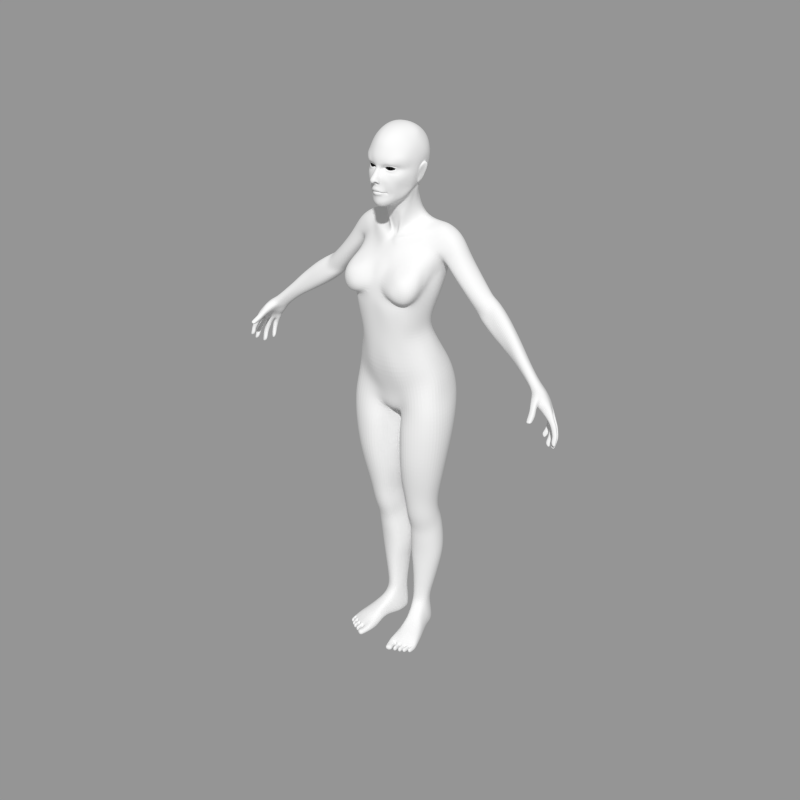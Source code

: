 # Source: female_body_basemesh.blend  (saved by Blender 2.79.0; exported with 4.5.12 LTS)
import bpy
from mathutils import Matrix  # noqa: F401  (used for matrix-valued properties, if any)

bpy.ops.wm.read_factory_settings(use_empty=True)
scene = bpy.context.scene
scene.name = 'Scene'

# ---- collections
col_collection_1 = bpy.data.collections.new('Collection 1'); scene.collection.children.link(col_collection_1)

# ---- materials (node trees are filled in below, after node groups)
mat_basemesh = bpy.data.materials.new('basemesh')
mat_basemesh.alpha_threshold = 0.0
mat_basemesh.use_transparent_shadow = False
mat_basemesh.roughness = 0.5
mat_basemesh.specular_intensity = 0.1
mat_basemesh.line_color = (0.0, 0.0, 0.0, 1.0)

# ---- material node trees

# ---- meshes
me_female_body_basemesh = bpy.data.meshes.new('female_body_basemesh')
me_female_body_basemesh.from_pydata([(0.07563, 0.4282, 1.877), (0.1452, 0.4193, 1.875), (0.169, 0.4921, 1.741), (0.08463, 0.4847, 1.746), (0.1952, 0.3791, 1.877), (0.2507, 0.3268, 1.879), (0.3775, 0.4715, 1.75), (0.2698, 0.4744, 1.742), (0.2715, 0.2525, 1.87), (0.2083, 0.2572, 1.976), (0.2174, 0.201, 1.951), (0.3262, 0.09007, 2.502), (0.3197, 0.05728, 2.494), (0.3123, 0.05749, 2.431), (0.3197, 0.08921, 2.448), (0.323, 0.02597, 2.495), (0.3075, 0.03502, 2.425), (0.1943, -0.1643, -0.6675), (3.338e-06, -0.1895, -0.6771), (3.338e-06, -0.1632, -0.8457), (0.2059, -0.1296, -0.7728), (0.3639, -0.2025, -0.6204), (0.3841, -0.2258, -0.7921), (0.5786, -0.1672, -0.5827), (0.6087, -0.1889, -0.7903), (0.704, -0.0263, -0.5713), (0.7397, -0.0451, -0.7886), (0.7297, 0.1876, -0.5547), (0.777, 0.163, -0.7932), (0.7506, 0.3318, -0.7994), (0.7049, 0.3612, -0.5416), (0.103, 0.6676, -0.5853), (0.3121, 0.7282, -0.55), (0.3071, 0.6771, -0.8384), (0.1408, 0.6497, -0.8195), (3.338e-06, 0.5801, -0.5508), (3.338e-06, 0.5622, -0.7033), (0.5471, 0.6497, -0.5262), (0.6424, 0.5341, -0.5312), (0.6812, 0.4997, -0.8067), (0.5707, 0.6127, -0.8095), (0.577, -0.006694, 1.17), (0.5679, -0.1197, 1.043), (0.5752, -0.04981, 0.9657), (0.5857, 0.04642, 1.117), (1.897, 0.09511, 0.2819), (1.909, 0.04939, 0.3069), (1.786, 0.07026, 0.3938), (1.768, 0.1178, 0.3598), (0.6981, 0.09926, 1.442), (0.6231, 0.05694, 1.506), (0.6273, 0.1137, 1.377), (0.6823, 0.1353, 1.391), (1.925, 0.2146, 0.329), (1.905, 0.187, 0.296), (1.772, 0.2231, 0.3754), (1.796, 0.2593, 0.4234), (0.5903, 0.08972, 1.254), (0.5902, 0.1123, 1.201), (0.6036, 0.191, 1.2), (0.6298, 0.188, 1.308), (0.5331, -0.2007, 0.9261), (0.5295, -0.1546, 0.7704), (0.5829, 0.4446, 1.308), (0.574, 0.5137, 1.437), (0.6832, 0.4724, 1.365), (0.6563, 0.4097, 1.329), (0.5916, 0.03704, 1.329), (1.966, 0.001629, 0.4153), (1.994, 0.03416, 0.4663), (1.883, 0.07073, 0.5934), (1.854, 0.02985, 0.5301), (1.612, 0.1277, 0.4613), (1.646, 0.08163, 0.4973), (1.497, 0.09321, 0.6004), (1.448, 0.1372, 0.5678), (1.98, 0.1931, 0.4248), (1.996, 0.141, 0.4598), (2.126, 0.09203, 0.3373), (2.11, 0.1414, 0.3038), (1.957, 0.2185, 0.3841), (1.829, 0.2695, 0.4849), (1.858, 0.2454, 0.5379), (1.766, 0.1764, 0.359), (1.897, 0.1471, 0.2822), (1.935, 0.01289, 0.3572), (1.817, 0.04222, 0.4501), (1.06, 0.4567, 1.118), (1.125, 0.4091, 1.172), (1.237, 0.3908, 1.048), (1.176, 0.4366, 1.004), (2.003, 0.07989, 0.4761), (2.133, 0.04007, 0.3511), (2.039, 0.0231, 0.208), (2.062, -0.01616, 0.2533), (1.888, 0.1238, 0.6019), (1.064, 0.1001, 1.131), (1.141, 0.144, 1.177), (1.009, 0.1521, 1.345), (0.9111, 0.1034, 1.316), (0.7862, 0.2154, 1.226), (0.9363, 0.234, 1.054), (0.9589, 0.1511, 1.057), (0.8114, 0.1343, 1.232), (1.174, 0.2554, 1.205), (1.287, 0.1504, 1.022), (1.295, 0.2466, 1.077), (1.688, 0.3185, 0.6536), (1.65, 0.3328, 0.5942), (1.469, 0.3838, 0.7065), (1.517, 0.3785, 0.7737), (1.615, 0.3057, 0.526), (1.595, 0.2524, 0.4746), (1.414, 0.2792, 0.5818), (1.434, 0.3445, 0.6349), (1.758, 0.1218, 0.7218), (1.753, 0.1917, 0.7277), (1.615, 0.2454, 0.849), (1.626, 0.1601, 0.8433), (1.695, 0.06581, 0.5553), (1.566, 0.08424, 0.6537), (0.9443, 0.4016, 1.05), (0.9306, 0.3119, 1.056), (0.7795, 0.3121, 1.224), (0.7951, 0.4041, 1.203), (1.725, 0.2706, 0.7003), (1.878, 0.194, 0.5796), (1.421, 0.2121, 0.5657), (1.597, 0.1947, 0.4587), (1.735, 0.06527, 0.6471), (1.609, 0.0933, 0.7557), (0.9877, 0.457, 1.068), (0.8265, 0.4725, 1.219), (1.158, 0.3512, 1.201), (1.277, 0.3354, 1.078), (0.9017, 0.4822, 1.271), (1.011, 0.09972, 1.087), (1.105, 0.1474, 0.9071), (1.179, 0.1162, 0.9177), (0.07102, 0.439, -1.3), (0.06592, 0.4667, -1.004), (0.1644, 0.5425, -0.9638), (0.1724, 0.5295, -1.289), (0.5855, -0.03849, 1.243), (0.561, -0.05981, 1.382), (0.5593, -0.1684, 1.294), (0.5949, -0.1715, 1.126), (0.5838, 0.008545, 1.452), (2.443, 0.03709, -0.4867), (2.402, 0.03039, -0.4569), (2.412, 0.05378, -0.4288), (2.461, 0.06811, -0.4444), (2.401, 0.004414, -0.4469), (2.398, 0.006907, -0.4864), (2.395, -0.01295, -0.482), (2.505, -0.07768, -0.5009), (2.503, -0.04959, -0.5091), (2.506, -0.07052, -0.5587), (2.508, -0.09642, -0.5544), (2.557, -0.03934, -0.5307), (2.514, -0.02521, -0.4635), (2.575, -0.007745, -0.4693), (2.42, -0.01471, -0.4414), (2.466, -0.007282, -0.473), (2.488, 0.01496, -0.4278), (2.433, -0.0005421, -0.4101), (2.577, -0.06001, -0.5298), (2.581, -0.08449, -0.5143), (2.572, -0.1092, -0.5813), (2.565, -0.09043, -0.5981), (2.623, -0.1512, -0.4531), (2.681, -0.1423, -0.4751), (2.687, -0.1077, -0.404), (2.624, -0.13, -0.4093), (2.68, -0.1193, -0.4903), (2.676, -0.1723, -0.5443), (2.673, -0.1551, -0.5614), (2.526, -0.09562, -0.4925), (2.597, -0.05989, -0.4525), (2.539, -0.07608, -0.445), (2.413, 0.02453, -0.4148), (2.517, -0.05467, -0.4518), (2.46, 0.01569, -0.4884), (2.443, -0.02628, -0.5196), (2.436, -0.01308, -0.5344), (2.664, -0.09726, -0.4933), (2.669, -0.06006, -0.4222), (2.688, -0.08027, -0.4139), (2.645, -0.1889, -0.4153), (2.642, -0.1634, -0.4235), (2.654, -0.1804, -0.4687), (2.656, -0.2029, -0.4635), (2.694, -0.1535, -0.4362), (2.641, -0.1463, -0.3768), (2.698, -0.1279, -0.3681), (2.665, -0.2067, -0.4032), (2.711, -0.1985, -0.4177), (2.712, -0.1747, -0.3488), (2.668, -0.1885, -0.3536), (2.483, 0.04463, -0.4422), (2.605, -0.1326, -0.4642), (2.607, -0.1088, -0.4194), (2.687, -0.1601, -0.2858), (2.645, -0.1774, -0.2999), (2.619, -0.1373, -0.3262), (2.672, -0.1137, -0.3057), (2.624, -0.1611, -0.317), (2.622, -0.1689, -0.2415), (2.599, -0.1503, -0.2606), (2.71, -0.175, -0.4304), (2.712, -0.1494, -0.3586), (2.713, -0.2158, -0.4827), (2.71, -0.1974, -0.4967), (2.685, -0.1347, -0.2945), (2.653, -0.09579, -0.2481), (2.667, -0.1198, -0.235), (2.606, -0.1052, -0.4736), (2.606, -0.08034, -0.4299), (2.597, -0.02829, -0.4642), (2.59, -0.09373, -0.3659), (2.609, -0.1133, -0.3532), (2.584, -0.1009, -0.2865), (2.561, -0.07975, -0.3026), (2.645, -0.1711, -0.3672), (2.666, -0.0867, -0.3343), (2.664, -0.05886, -0.3405), (2.646, -0.03948, -0.3506), (2.622, -0.0183, -0.2858), (2.642, -0.04059, -0.2738), (2.587, -0.06501, -0.3736), (2.593, -0.03512, -0.3852), (2.528, -0.05465, -0.3783), (2.435, 0.01669, -0.371), (2.493, 0.03682, -0.3737), (2.501, 0.05178, -0.325), (2.435, 0.02916, -0.3214), (2.588, -0.007353, -0.3963), (2.566, 0.01267, -0.4018), (2.556, 0.03072, -0.3395), (2.578, 0.01012, -0.3296), (2.508, -0.03358, -0.3854), (2.514, -0.04703, -0.3348), (2.492, -0.02479, -0.3457), (2.468, 0.08632, -0.3888), (2.416, 0.0684, -0.3869), (2.414, 0.08936, -0.34), (2.471, 0.109, -0.3424), (2.489, 0.06519, -0.3839), (2.495, 0.08477, -0.3359), (2.504, -0.005161, -0.3962), (2.489, 0.00713, -0.3539), (2.488, 0.09934, -0.2775), (2.465, 0.1223, -0.2863), (2.459, 0.1403, -0.2389), (2.485, 0.1137, -0.2284), (2.406, 0.1018, -0.294), (2.613, -0.1326, -0.5247), (2.612, -0.1572, -0.5196), (2.417, 0.03977, -0.3777), (2.407, 0.06855, -0.2882), (2.415, 0.05609, -0.3298), (2.494, 0.06731, -0.2698), (2.557, 0.02782, -0.2546), (2.535, 0.04869, -0.2662), (2.511, 0.06442, -0.2009), (2.535, 0.04155, -0.1872), (2.563, -0.003205, -0.2461), (2.583, -0.02116, -0.3208), (2.604, -0.02931, -0.2049), (2.608, -0.05916, -0.2005), (2.647, -0.07303, -0.2689), (2.522, -0.04233, -0.2529), (2.585, -0.008489, -0.2174), (2.557, -0.04673, -0.3113), (2.425, 0.04281, -0.2785), (2.552, 0.006079, -0.1554), (2.573, -0.01761, -0.1414), (2.528, -0.07349, -0.2468), (2.491, -0.03337, -0.2647), (2.553, -0.1169, -0.2135), (2.611, -0.0839, -0.1825), (2.593, -0.1225, -0.2709), (2.561, -0.1438, -0.203), (2.583, -0.1598, -0.1826), (2.539, -0.159, -0.1344), (2.513, -0.1429, -0.1558), (2.624, -0.1077, -0.1685), (2.584, -0.06954, -0.1278), (2.599, -0.0967, -0.1118), (2.547, -0.09469, -0.231), (2.497, -0.09487, -0.1745), (2.476, -0.07065, -0.1928), (2.42, -0.3802, -0.1075), (2.38, -0.3755, -0.1228), (2.401, -0.4301, -0.158), (2.436, -0.4359, -0.1473), (2.436, -0.3221, -0.1627), (2.4, -0.3308, -0.1595), (2.383, -0.273, -0.1331), (2.423, -0.2611, -0.136), (2.464, -0.3323, -0.139), (2.47, -0.3833, -0.1596), (2.445, -0.3745, -0.1779), (2.414, -0.3817, -0.1757), (2.402, 0.04223, -0.2282), (2.382, 0.07208, -0.24), (2.466, 0.02124, -0.2849), (2.471, -0.01065, -0.2776), (2.452, -0.03153, -0.2067), (2.43, -0.006384, -0.2223), (2.458, -0.3724, -0.1012), (2.469, -0.427, -0.1398), (2.624, -0.1397, -0.1624), (2.669, -0.1492, -0.2257), (2.445, -0.3144, -0.06139), (2.403, -0.3218, -0.06674), (2.404, -0.2195, -0.09586), (2.367, -0.2291, -0.0926), (2.333, -0.181, -0.04397), (2.385, -0.1766, -0.07591), (2.387, -0.2764, -0.02917), (2.347, -0.2732, -0.04599), (2.361, -0.3183, -0.08479), (2.434, -0.2323, -0.07075), (2.453, -0.274, -0.11), (2.427, -0.2692, -0.02351), (2.412, -0.2207, 0.03301), (2.366, -0.2287, 0.02573), (2.463, -0.1483, -0.04402), (2.506, -0.125, -0.001996), (2.46, -0.1165, 0.05185), (2.425, -0.1519, 0.0002365), (2.322, -0.1274, -0.03713), (2.322, -0.06691, -0.03472), (2.38, -0.06411, -0.09058), (2.394, -0.1144, -0.08456), (2.273, -0.1535, 0.05507), (2.276, -0.07224, 0.02538), (2.499, -0.1476, -0.08491), (2.54, -0.1229, -0.037), (2.424, -0.1417, -0.07505), (2.465, -0.1414, -0.1095), (2.386, -0.1475, -0.05323), (2.472, -0.05926, 0.04767), (2.517, -0.07076, -0.0002437), (2.301, -0.006839, -0.05399), (2.285, 0.0385, -0.07764), (2.34, 0.04263, -0.1222), (2.368, 0.004131, -0.1159), (2.428, -0.09503, -0.1178), (2.446, -0.1189, -0.1201), (2.429, 0.0673, 0.01045), (2.396, 0.1141, 0.001753), (2.345, 0.1155, 0.06859), (2.369, 0.07585, 0.08579), (2.373, 0.1423, -0.01745), (2.345, 0.1564, -0.0383), (2.287, 0.1528, 0.0265), (2.321, 0.1399, 0.04867), (2.472, -0.02569, 0.03777), (2.397, -0.001038, 0.1237), (2.401, -0.04712, 0.1289), (2.253, -0.008738, 0.01566), (2.454, 0.01925, 0.02453), (2.402, 0.03831, 0.08699), (2.435, 0.1072, -0.05873), (2.417, 0.1387, -0.07353), (2.328, 0.04462, 0.1547), (2.299, 0.1081, 0.1218), (2.234, 0.1087, 0.1835), (2.256, 0.0534, 0.2155), (1.229, 0.4265, 0.9493), (1.189, 0.4223, 0.9107), (1.119, 0.4377, 0.962), (1.324, 0.4316, 0.892), (1.394, 0.3868, 0.9305), (1.57, 0.3315, 0.8212), (0.5721, 0.5092, 1.645), (0.4676, 0.4611, 1.75), (0.6011, 0.4317, 1.76), (0.697, 0.462, 1.664), (0.658, 0.5086, 1.526), (0.7687, 0.4643, 1.579), (0.9791, 0.4325, 1.326), (1.277, 0.4256, 0.8315), (0.7724, 0.4941, 1.423), (0.8739, 0.4457, 1.46), (2.4, -0.01781, -0.1483), (2.409, -0.03874, -0.1449), (2.398, 0.003806, -0.1688), (2.382, 0.02501, -0.1648), (2.226, 0.04041, -0.01793), (2.425, -0.06986, -0.1434), (2.37, 0.04785, -0.1727), (2.277, 0.1387, 0.09911), (2.243, 0.1493, 0.064), (2.209, 0.1383, 0.1585), (2.424, 0.02935, -0.2292), (2.469, -0.03534, -0.1991), (2.352, 0.07671, -0.1927), (2.363, 0.1203, -0.1889), (2.39, 0.117, -0.2481), (2.55, -0.06906, -0.5954), (2.527, -0.1115, -0.5439), (2.543, 0.006742, -0.1782), (2.518, 0.05316, -0.134), (2.489, 0.07173, -0.1287), (2.391, 0.1572, -0.09222), (2.461, 0.125, -0.1488), (2.435, 0.1477, -0.164), (2.426, 0.004645, -0.5288), (2.411, -0.02418, -0.4762), (2.492, 0.07642, -0.2197), (2.629, -0.172, -0.5074), (2.578, -0.05121, -0.1364), (2.661, -0.1333, -0.56), (2.546, -0.006104, -0.09126), (2.52, 0.01655, -0.09011), (2.505, -0.1112, -0.1671), (2.404, -0.1019, 0.1025), (2.344, -0.1642, 0.1022), (2.319, -0.2249, 0.006619), (2.55, -0.07883, -0.0384), (2.539, -0.05222, -0.05085), (2.511, -0.04093, -0.01168), (2.594, -0.1354, -0.1078), (2.698, -0.1767, -0.4982), (2.466, 0.05695, -0.04776), (2.47, 0.09001, -0.1391), (2.494, 0.006993, -0.02837), (2.532, -0.0321, -0.07298), (2.516, 0.03014, -0.1128), (2.231, -0.05593, 0.08345), (2.257, -0.08691, 0.09895), (2.21, -0.0662, 0.1807), (2.176, -0.04216, 0.1494), (2.201, -0.007524, 0.05709), (2.188, 0.03579, 0.03728), (2.205, 0.1235, 0.03523), (2.24, 0.1249, -0.007535), (2.172, 0.1473, 0.1241), (2.288, 0.1278, -0.07772), (2.67, -0.2185, -0.4524), (2.144, 0.003304, 0.1156), (2.132, 0.0475, 0.09533), (2.409, -0.161, 0.08776), (2.338, 0.1266, -0.1261), (2.411, -0.1857, -0.02587), (2.322, -0.08556, 0.1468), (2.25, -0.0418, 0.214), (2.133, 0.09151, 0.09232), (2.19, 0.08473, 0.02805), (2.144, 0.1249, 0.1), (1.296, 0.1347, 0.8006), (1.375, 0.1321, 0.8329), (1.241, 0.1131, 0.9573), (1.208, 0.1609, 0.7959), (1.395, 0.1639, 0.9191), (1.164, 0.3613, 0.8588), (1.08, 0.3835, 0.9297), (1.146, 0.288, 0.8339), (1.066, 0.305, 0.9183), (1.346, 0.3263, 1.013), (1.368, 0.2442, 1.006), (1.345, 0.1089, 0.7319), (1.447, 0.1108, 0.7546), (1.292, 0.3817, 0.9853), (1.458, 0.3061, 0.9523), (1.473, 0.1334, 0.8592), (2.122, -0.001512, 0.3413), (2.092, -0.03, 0.2993), (2.265, 0.001812, 0.2253), (2.027, 0.1086, 0.185), (2.026, 0.06303, 0.1862), (2.036, 0.1435, 0.1959), (2.058, 0.1672, 0.2245), (2.089, 0.1663, 0.2703), (0.3104, 0.08793, 2.373), (0.3125, 0.06565, 2.378), (0.2855, 0.05023, 2.366), (0.2786, 0.07884, 2.361), (0.3841, 0.167, 2.623), (0.3738, 0.1735, 2.552), (0.3146, 0.1727, 2.55), (0.3312, 0.1636, 2.627), (0.324, 0.123, 2.463), (0.3408, 0.1598, 2.474), (0.3475, 0.1332, 2.526), (0.3603, 0.08407, 2.606), (0.3433, 0.05242, 2.562), (0.3683, 0.1273, 2.63), (0.3159, 0.1151, 2.387), (0.3164, 0.1449, 2.425), (0.3065, 0.01503, 2.413), (0.287, 0.02842, 2.35), (0.3419, 0.06501, 2.632), (0.3346, -0.0007141, 2.577), (0.3311, 0.03456, 2.574), (0.3317, 0.07431, 2.602), (0.3398, 0.1293, 2.659), (0.3325, 0.1202, 2.627), (0.2821, 0.1423, 2.422), (0.2871, 0.1576, 2.466), (0.2833, 0.1092, 2.376), (0.07634, -0.3792, 2.289), (0.07694, -0.3761, 2.286), (0.0943, -0.355, 2.289), (0.09422, -0.3578, 2.29), (0.0562, -0.3851, 2.291), (0.05744, -0.3946, 2.287), (0.2773, 0.01105, 1.712), (0.2172, 0.03315, 1.735), (0.1217, -0.03008, 1.696), (0.1472, -0.05236, 1.668), (0.3719, 0.1213, 1.766), (0.2565, 0.1176, 1.788), (0.0416, -0.4467, 2.427), (0.06273, -0.4485, 2.429), (0.04319, -0.464, 2.44), (0.03481, -0.4558, 2.436), (0.07418, -0.09781, 1.645), (0.08305, -0.1279, 1.634), (0.1983, -0.0793, 1.668), (0.1063, -0.3437, 2.289), (0.1039, -0.3487, 2.29), (0.06247, -0.04985, 1.676), (0.3852, 0.2054, 1.802), (0.2692, 0.1918, 1.838), (0.03093, -0.4222, 2.414), (0.03804, -0.4176, 2.391), (0.05512, -0.4045, 2.396), (0.04157, -0.4233, 2.409), (0.4021, 0.2741, 1.844), (0.1189, -0.3304, 2.281), (0.1182, -0.3393, 2.287), (0.1096, -0.3436, 2.288), (0.3082, -0.05179, 2.397), (0.2909, -0.04872, 2.339), (0.2456, 0.009768, 2.271), (0.2814, -0.05065, 2.291), (0.2544, -0.1276, 2.247), (0.2273, -0.09816, 2.198), (0.2446, 0.07486, 2.308), (0.2699, 0.07782, 2.338), (0.0731, -0.1047, 2.069), (0.07907, -0.0792, 2.005), (0.1305, -0.05007, 2.022), (0.157, -0.05605, 2.089), (0.2534, -0.2188, 2.561), (0.2868, -0.1772, 2.554), (0.2811, -0.183, 2.584), (0.2502, -0.2182, 2.581), (0.2146, 0.1893, 2.282), (0.1716, 0.2504, 2.295), (0.1809, 0.2542, 2.348), (0.224, 0.1843, 2.335), (0.05972, -0.1665, 2.094), (3.338e-06, -0.1721, 2.093), (3.338e-06, -0.1116, 2.042), (0.2382, 0.1314, 2.261), (0.2246, 0.1276, 2.171), (0.2012, 0.1855, 2.19), (0.2548, 0.1318, 2.323), (0.1163, -0.04744, 1.922), (0.1354, -0.02469, 1.914), (0.173, -0.007261, 2.027), (0.07836, -0.05436, 1.932), (0.04139, -0.01889, 1.766), (0.06561, -0.037, 1.765), (0.1129, 0.2884, 2.294), (0.1681, 0.2432, 2.214), (0.1204, 0.2837, 2.224), (3.338e-06, -0.09469, 1.998), (3.338e-06, -0.06703, 1.931), (0.239, 0.07675, 2.247), (0.2146, 0.07406, 2.151), (0.02369, -0.05427, 1.653), (3.338e-06, -0.05415, 1.65), (3.338e-06, -0.1018, 1.624), (0.02341, -0.1067, 1.625), (0.05496, 0.3002, 2.229), (0.04859, 0.2998, 2.291), (0.2038, 0.003524, 2.118), (0.2386, 0.01449, 2.219), (3.338e-06, 0.3066, 2.23), (3.338e-06, 0.2941, 2.283), (0.2668, 0.04013, 2.98), (0.1858, 0.02322, 3.049), (0.1769, -0.08915, 3.023), (0.2573, -0.05066, 2.947), (0.261, 0.1843, 2.391), (0.2287, 0.2613, 2.398), (0.2791, 0.2138, 2.464), (0.337, 0.1556, 2.815), (0.3013, 0.2547, 2.85), (0.2784, 0.1866, 2.94), (0.3099, 0.09541, 2.904), (0.08992, 0.0106, 3.087), (0.08084, -0.1024, 3.06), (3.338e-06, 0.00268, 3.094), (3.338e-06, -0.1068, 3.065), (0.3126, -0.001893, 2.869), (0.3411, 0.05664, 2.784), (0.3477, 0.1008, 2.71), (0.3423, 0.1905, 2.729), (0.3303, 0.2002, 2.653), (0.306, 0.3019, 2.65), (0.3097, 0.2898, 2.748), (0.1909, -0.1525, 2.169), (0.1396, -0.1079, 2.133), (0.1832, -0.05234, 2.162), (0.1928, 0.07175, 2.024), (0.1578, 0.03324, 1.897), (0.1913, 0.09698, 1.853), (0.2054, 0.1519, 1.913), (0.1232, 0.008456, 1.769), (0.1682, 0.0505, 1.793), (0.05281, 0.3129, 2.355), (0.1141, 0.304, 2.355), (3.338e-06, 0.2985, 2.349), (0.3364, -0.02711, 2.751), (0.3104, -0.08598, 2.835), (0.3271, -0.0918, 2.721), (0.3362, -0.04533, 2.644), (0.3453, 0.02204, 2.68), (0.2544, -0.1396, 2.904), (0.08613, -0.03036, 1.763), (0.2449, -0.2387, 2.542), (0.2777, -0.2034, 2.52), (0.2114, -0.2984, 2.631), (0.2375, -0.2433, 2.61), (0.2816, -0.2198, 2.635), (0.244, -0.2834, 2.669), (0.06778, -0.3428, 2.612), (0.1037, -0.3482, 2.64), (0.09871, -0.3661, 2.661), (0.05695, -0.3583, 2.62), (0.9593, 0.2785, 1.474), (1.042, 0.2699, 1.363), (1.021, 0.3694, 1.355), (0.9231, 0.3788, 1.47), (0.2327, -0.2053, 2.327), (0.2108, -0.188, 2.203), (0.2653, -0.1361, 2.327), (0.09957, -0.06008, -1.601), (0.0401, 0.09608, -1.598), (0.05632, 0.1079, -1.9), (0.109, -0.06095, -1.9), (0.1252, -0.02898, -2.126), (0.07925, 0.1231, -2.127), (0.1144, 0.1419, -2.347), (0.1535, 0.002223, -2.344), (0.3063, 0.5189, -1.605), (0.4997, 0.4831, -1.611), (0.4639, 0.4519, -1.927), (0.2925, 0.4831, -1.922), (0.2836, 0.4522, -2.171), (0.4328, 0.426, -2.173), (0.413, 0.4128, -2.41), (0.2864, 0.4347, -2.412), (0.596, 0.1542, -2.143), (0.575, 0.2568, -2.152), (0.6267, 0.2581, -1.923), (0.6517, 0.1412, -1.918), (0.3548, -0.1376, -2.134), (0.2203, -0.1271, -2.129), (0.2334, -0.07948, -2.347), (0.3467, -0.0878, -2.35), (0.3987, -0.2464, -1.611), (0.5677, -0.1765, -1.616), (0.5984, -0.1959, -1.3), (0.4127, -0.2597, -1.298), (0.8485, 0.09482, 1.274), (0.3745, -0.1916, -1.909), (0.5242, -0.1296, -1.914), (0.1982, -0.3116, 2.39), (0.2478, -0.2324, 2.396), (0.2617, -0.2491, 2.451), (0.1955, -0.3204, 2.455), (0.9175, 0.1583, 1.476), (0.1832, -0.2999, 2.567), (0.1958, -0.2911, 2.546), (0.216, -0.2618, 2.558), (0.2043, -0.2785, 2.573), (0.6827, 0.265, -1.619), (0.7116, 0.1328, -1.62), (0.2235, -0.231, -1.606), (0.219, -0.1786, -1.904), (0.6876, -0.03228, -1.62), (0.7607, 0.1396, -1.302), (0.7322, -0.0432, -1.302), (0.2203, -0.2749, 2.526), (0.2446, -0.2664, 2.499), (0.5643, 0.3724, -1.925), (0.613, 0.3941, -1.615), (0.5332, 0.5274, -1.29), (0.6591, 0.4334, -1.298), (0.06127, 0.2399, -1.907), (0.04569, 0.2448, -1.597), (0.02749, 0.1079, -1.326), (0.03118, 0.2813, -1.316), (0.09186, 0.3686, -1.914), (0.08092, 0.3897, -1.599), (0.1729, 0.4797, -1.601), (0.1742, 0.4482, -1.918), (0.1811, 0.4218, -2.166), (0.1093, 0.3525, -2.153), (0.2318, -0.2418, -1.302), (0.1045, -0.06923, -1.319), (0.6304, -0.003185, -1.917), (0.5775, 0.02761, -2.14), (0.485, -0.08309, -2.138), (0.4571, -0.03919, -2.354), (0.5356, 0.05909, -2.356), (0.3163, 0.5673, -1.296), (0.1005, 0.2077, -3.449), (0.1847, 0.134, -3.458), (0.1845, 0.1213, -3.26), (0.09383, 0.1995, -3.247), (0.1168, 0.1676, -3.012), (0.2033, 0.09057, -3.036), (0.2224, 0.07054, -2.851), (0.1428, 0.1413, -2.817), (0.5271, 0.2603, -3.249), (0.4381, 0.1636, -3.261), (0.4201, 0.1733, -3.46), (0.5027, 0.2643, -3.454), (0.4199, 0.2601, -3.884), (0.368, 0.1875, -3.882), (0.3342, 0.1974, -4.137), (0.3711, 0.2514, -4.139), (0.2404, 0.5986, -3.413), (0.1495, 0.5724, -3.413), (0.1466, 0.5864, -3.181), (0.2446, 0.6146, -3.18), (0.2607, 0.5747, -2.9), (0.1672, 0.5465, -2.9), (0.1892, 0.4867, -2.662), (0.2752, 0.5129, -2.663), (0.3039, 0.1276, -3.462), (0.3129, 0.1147, -3.265), (0.326, 0.08421, -3.042), (0.4456, 0.133, -3.033), (0.4452, 0.1102, -2.844), (0.3352, 0.06489, -2.858), (0.5192, 0.3657, -3.444), (0.5449, 0.3683, -3.231), (0.5305, 0.2286, -3.009), (0.5475, 0.3345, -2.978), (0.5389, 0.2949, -2.765), (0.5233, 0.1984, -2.809), (0.2915, 0.1465, -3.879), (0.21, 0.146, -3.877), (0.2152, 0.152, -4.13), (0.2787, 0.1592, -4.131), (0.501, 0.4475, -3.436), (0.525, 0.4547, -3.216), (0.3482, 0.3716, -4.163), (0.4097, 0.4051, -3.89), (0.4251, 0.3414, -3.887), (0.3645, 0.322, -4.155), (0.3881, 0.5934, -3.186), (0.3736, 0.5786, -3.418), (0.2216, 0.5106, -3.888), (0.3136, 0.5015, -3.89), (0.262, 0.4394, -4.174), (0.1892, 0.4386, -4.175), (0.0495, 0.3324, -3.222), (0.05938, 0.3327, -3.435), (0.1484, 0.1998, -3.876), (0.1135, 0.2955, -3.877), (0.126, 0.2615, -4.144), (0.162, 0.1891, -4.135), (0.4515, 0.5248, -3.425), (0.472, 0.5366, -3.198), (0.4779, 0.4987, -2.925), (0.3978, 0.5536, -2.904), (0.4012, 0.4933, -2.666), (0.4749, 0.444, -2.694), (0.06321, 0.4251, -3.425), (0.05362, 0.4301, -3.204), (0.07837, 0.3935, -2.939), (0.07444, 0.2979, -2.97), (0.1039, 0.26, -2.757), (0.1075, 0.3472, -2.715), (0.08527, 0.5167, -3.417), (0.07782, 0.5269, -3.188), (0.1156, 0.3753, -4.162), (0.1195, 0.4401, -3.883), (0.1615, 0.4859, -3.885), (0.1452, 0.4141, -4.17), (0.5289, 0.4189, -2.952), (0.37, 0.4629, -3.89), (0.3101, 0.4135, -4.169), (0.1112, 0.3677, -3.879), (0.1177, 0.3178, -4.153), (0.1012, 0.4882, -2.912), (0.4487, 0.01276, -2.625), (0.3358, -0.03424, -2.631), (0.545, 0.2104, -2.567), (0.529, 0.106, -2.587), (0.2199, -0.02724, -2.625), (0.5343, 0.263, -2.373), (0.5278, 0.2943, -2.553), (0.4793, 0.3744, -2.542), (0.487, 0.351, -2.388), (0.4036, 0.43, -2.537), (0.2741, 0.4508, -2.537), (0.09818, 0.178, -2.555), (0.1382, 0.04906, -2.585), (0.1019, 0.2734, -2.541), (0.1389, 0.347, -2.384), (0.1231, 0.3673, -2.532), (0.118, 0.2457, -2.361), (0.1858, 0.4243, -2.533), (0.5513, 0.1717, -2.361), (0.7319, 0.288, -1.302), (0.52, 0.3564, -2.161), (0.08355, 0.2392, -2.138), (0.2, 0.4081, -2.405), (0.3222, -0.5241, 1.031), (0.2885, -0.4944, 1.117), (0.1622, -0.4682, 1.089), (0.2297, -0.4945, 0.9578), (0.5019, -0.4191, 0.87), (0.5658, -0.2597, 0.9686), (0.5785, -0.3598, 1.004), (0.5348, -0.4521, 0.9637), (0.3708, -0.4746, 0.8807), (0.408, -0.5122, 0.9753), (0.4105, -0.5104, 1.109), (0.5201, -0.4123, 1.222), (0.5835, -0.2903, 1.21), (0.5255, -0.2571, 1.3), (0.4712, -0.2842, 1.324), (0.5395, -0.4727, 1.088), (0.6068, -0.3314, 1.113), (0.4111, -0.4564, 1.225), (0.3625, -0.3335, 1.303), (0.2868, -0.4381, 1.213), (0.2993, -0.386, 1.275), (0.2409, -0.1643, 1.486), (0.3527, -0.1067, 1.515), (0.3311, -0.0654, 1.573), (0.2276, -0.13, 1.546), (0.3163, -0.2625, 1.369), (0.2371, -0.3244, 1.315), (0.1642, -0.3945, 1.223), (0.4236, -0.208, 1.399), (0.4997, -0.1803, 1.367), (0.226, -0.2221, -1.068), (0.4038, -0.2536, -1.043), (3.338e-06, -0.07063, -0.922), (0.1241, -0.04714, -0.9056), (0.187, -0.2007, -0.5124), (3.338e-06, -0.2236, -0.532), (0.3388, -0.1998, -0.4426), (0.5263, -0.1457, -0.3452), (0.6821, 0.007818, -0.3108), (0.6102, -0.201, -1.042), (0.7486, -0.04759, -1.042), (0.04278, 0.1482, -1.104), (0.03726, 0.3226, -1.043), (0.6944, 0.2028, -0.3138), (0.665, 0.3495, -0.2884), (0.5978, 0.4897, -0.2542), (0.3222, 0.5819, -0.9898), (0.09259, 0.1973, -0.9851), (3.338e-06, 0.2034, -0.9977), (3.338e-06, 0.3371, -0.9117), (0.05907, 0.3576, -0.9138), (0.7543, 0.3104, -1.042), (0.6839, 0.4595, -1.034), (0.5643, 0.5373, -1.012), (0.7811, 0.1534, -1.044), (0.1089, -0.06372, -1.063), (0.05821, 0.5426, -0.8499), (0.1351, -0.4525, 0.9507), (3.338e-06, -0.4512, 0.9784), (3.338e-06, -0.4681, 0.8582), (0.1298, -0.4559, 0.8082), (0.07302, -0.4369, 1.116), (3.338e-06, -0.4269, 1.121), (0.4759, -0.03511, 1.525), (0.5062, 0.03949, 1.603), (0.3076, -0.4052, 0.7615), (0.3213, -0.3795, 0.8595), (0.399, 0.3996, 0.8793), (0.5116, 0.3075, 0.8838), (0.4734, 0.2233, 0.6808), (0.3667, 0.3024, 0.6672), (0.5421, 0.4134, 1.173), (0.4224, 0.4973, 1.16), (0.431, 0.5172, 1.293), (0.2724, 0.5371, 1.144), (0.2462, 0.5498, 1.269), (0.2438, 0.346, 0.6846), (0.2557, 0.424, 0.8977), (0.32, -0.007857, 1.691), (0.46, 0.1069, 1.743), (0.4697, 0.07759, 1.675), (0.3276, -0.03684, 1.628), (0.2181, -0.1088, 1.601), (3.338e-06, 0.4249, 1.868), (3.338e-06, 0.3749, 1.962), (0.06239, 0.3736, 1.971), (0.09731, 0.5148, 1.57), (3.338e-06, 0.4956, 1.56), (3.338e-06, 0.4693, 1.738), (0.1948, 0.5304, 1.58), (0.1273, 0.3588, 1.977), (0.1317, 0.4358, 0.1399), (3.338e-06, 0.4465, 0.0662), (3.338e-06, 0.3589, 0.3652), (0.1228, 0.3734, 0.3636), (3.338e-06, 0.5095, -0.1509), (0.1199, 0.5297, -0.08), (0.1159, 0.6329, -0.3021), (3.338e-06, 0.5794, -0.3428), (0.2672, 0.5194, -0.03868), (0.2815, 0.6416, -0.2401), (0.2456, 0.3391, 0.3663), (0.264, 0.4048, 0.1986), (3.338e-06, 0.479, -0.7953), (0.422, -0.2241, 0.1154), (0.5363, -0.08578, 0.131), (0.4621, -0.1423, 0.3523), (0.3737, -0.2736, 0.3389), (0.6129, -0.04782, -0.09286), (0.4748, -0.1916, -0.1192), (0.3246, -0.275, -0.1637), (0.287, -0.3595, 0.3709), (0.3103, -0.3051, 0.1147), (0.4164, -0.3081, 0.5528), (0.475, -0.167, 0.5255), (0.4454, -0.3226, 0.7521), (0.3018, -0.3896, 0.6101), (0.4929, -0.09909, 1.448), (0.09623, -0.3565, 1.253), (0.2702, -0.2142, 1.425), (0.1627, -0.2693, 1.37), (0.05951, 0.3274, 2.102), (3.338e-06, 0.3309, 2.098), (0.1297, 0.3102, 2.105), (1.227, 0.2953, 0.7196), (1.248, 0.3671, 0.7595), (1.235, 0.2238, 0.7115), (1.269, 0.1463, 0.7153), (0.1211, 0.3405, 0.5217), (3.338e-06, 0.3209, 0.5336), (3.338e-06, 0.3224, 0.7197), (0.1219, 0.3567, 0.7046), (0.2422, 0.3134, 0.5147), (0.1036, 0.5105, 1.42), (3.338e-06, 0.4931, 1.407), (0.2243, 0.5451, 1.408), (0.4045, 0.5279, 1.441), (1.473, 0.2095, 0.9521), (0.4776, -0.31, 0.8604), (0.1305, 0.4839, 1.163), (3.338e-06, 0.4556, 1.161), (3.338e-06, 0.4817, 1.275), (0.119, 0.5053, 1.279), (0.1276, 0.4129, 0.9197), (3.338e-06, 0.3613, 0.9206), (0.7963, 0.1063, 1.475), (0.7266, 0.1041, 1.571), (0.4208, 0.4548, 1.066), (0.5284, 0.3729, 1.06), (0.5692, 0.1833, 0.9056), (0.5268, 0.1041, 0.7067), (0.6622, 0.2102, 1.358), (0.6532, 0.3011, 1.336), (1.162, 0.2248, 0.8139), (1.074, 0.2279, 0.9111), (3.338e-06, -0.02998, 1.774), (0.2122, 0.1482, 2.063), (0.2025, 0.2028, 2.095), (0.5172, 0.3556, 1.835), (0.584, 0.3507, 1.818), (0.6741, 0.3871, 1.768), (0.4815, 0.5148, 1.617), (0.7611, 0.3963, 1.702), (0.04818, -0.03788, 1.71), (0.3444, 0.5257, 1.6), (0.173, 0.3115, 1.984), (0.5094, 0.2763, 1.838), (0.5963, 0.297, 1.824), (0.5158, 0.1874, 1.81), (0.5892, 0.23, 1.817), (0.1663, 0.2645, 2.107), (0.6374, 0.1103, 1.677), (0.8356, 0.1663, 1.615), (0.7594, 0.1799, 1.707), (0.8387, 0.3933, 1.611), (0.8705, 0.2895, 1.619), (0.7922, 0.3006, 1.708), (0.7038, 0.3107, 1.771), (0.6763, 0.2094, 1.771), (0.5866, 0.1327, 1.734), (0.1626, -0.4509, 0.6847), (3.338e-06, -0.4486, 0.6967), (3.338e-06, -0.4176, 0.4096), (0.1556, -0.407, 0.415), (0.3618, 0.2618, 0.5057), (0.4379, 0.189, 0.52), (0.4316, 0.2146, 0.3675), (0.3685, 0.2825, 0.3674), (0.4823, 0.09129, 0.5252), (0.4742, 0.1201, 0.3679), (0.4948, -0.01258, 0.5285), (0.4867, 0.01692, 0.3639), (0.5436, -0.01487, 0.7364), (0.4906, 0.5717, -0.2074), (0.1755, -0.3473, -0.1743), (3.338e-06, -0.3345, -0.1994), (0.1641, -0.3803, 0.1296), (3.338e-06, -0.3948, 0.1112), (0.6079, 0.2698, -0.0583), (0.634, 0.1411, -0.08675), (0.5659, 0.0845, 0.146), (0.5362, 0.1866, 0.1776), (0.4722, 0.2784, 0.2066), (0.4512, 0.4635, -0.005072), (0.5456, 0.3891, -0.02806), (0.3983, 0.3495, 0.2149), (3.338e-06, -0.3801, 1.229), (0.3853, -0.1569, 1.454), (0.2618, 0.4789, 1.068), (0.5823, 0.2578, 1.073), (0.5993, 0.1487, 1.092), (0.5889, 0.06578, 0.9325), (0.1318, 0.4471, 1.061), (3.338e-06, 0.4144, 1.052), (0.1474, -0.204, 1.465), (0.1341, -0.1671, 1.533), (0.348, 0.178, -4.278), (0.3746, 0.2418, -4.311), (0.4024, 0.3151, -4.518), (0.4282, 0.2149, -4.529), (0.413, 0.2163, -4.679), (0.3959, 0.3216, -4.67), (0.4045, -0.529, -4.721), (0.4015, -0.5284, -4.637), (0.3487, -0.5408, -4.635), (0.3498, -0.5432, -4.725), (0.226, 0.1344, -4.251), (0.2833, 0.145, -4.254), (0.2452, 0.4539, -4.321), (0.1796, 0.4508, -4.32), (0.5268, -0.4768, -4.72), (0.5232, -0.4771, -4.644), (0.4752, -0.4717, -4.639), (0.476, -0.4714, -4.72), (0.133, 0.245, -4.297), (0.1676, 0.1543, -4.262), (0.1313, 0.1717, -4.478), (0.1115, 0.2847, -4.486), (0.1066, 0.3077, -4.663), (0.1149, 0.2036, -4.666), (0.1422, 0.4249, -4.318), (0.1306, 0.4362, -4.486), (0.173, 0.4683, -4.486), (0.1821, 0.4587, -4.641), (0.1326, 0.4287, -4.638), (0.3634, 0.4113, -4.659), (0.3589, 0.4044, -4.503), (0.1207, 0.3144, -4.308), (0.1158, 0.3812, -4.315), (0.3368, 0.391, -4.324), (0.2909, 0.4309, -4.322), (0.3645, 0.3264, -4.325), (0.4742, -0.5066, -4.72), (0.4733, -0.5072, -4.639), (0.4186, -0.5112, -4.637), (0.4218, -0.5113, -4.721), (0.2493, 0.4759, -4.488), (0.2699, 0.4744, -4.644), (0.3026, 0.4517, -4.493), (0.3183, 0.4555, -4.644), (0.1043, 0.3884, -4.654), (0.1028, 0.3806, -4.488), (0.1826, 0.4091, -4.67), (0.1925, 0.3111, -4.686), (0.3487, -0.4861, -4.636), (0.3498, -0.4885, -4.724), (0.6005, -0.3785, -4.65), (0.6041, -0.3717, -4.72), (0.6024, -0.3042, -4.72), (0.6008, -0.318, -4.645), (0.4015, -0.4738, -4.638), (0.4045, -0.4744, -4.721), (0.396, -0.4197, -4.721), (0.393, -0.4191, -4.624), (0.4742, -0.4459, -4.72), (0.4218, -0.4625, -4.721), (0.4218, -0.4137, -4.72), (0.4742, -0.3853, -4.719), (0.4186, -0.4622, -4.638), (0.4733, -0.3932, -4.635), (0.4918, -0.3817, -4.719), (0.4929, -0.3918, -4.635), (0.5469, -0.3822, -4.645), (0.5366, -0.4187, -4.644), (0.586, -0.4294, -4.649), (0.3291, -0.4912, -4.635), (0.3298, -0.4924, -4.724), (0.316, -0.4327, -4.724), (0.3156, -0.4313, -4.62), (0.5403, -0.4187, -4.72), (0.5879, -0.4286, -4.721), (0.1777, 0.03093, -4.535), (0.2197, -0.03906, -4.425), (0.1886, 0.06205, -4.368), (0.552, -0.3779, -4.72), (0.3412, -0.4338, -4.724), (0.3402, -0.4314, -4.621), (0.5335, -0.4181, -4.645), (0.4834, -0.4301, -4.642), (0.5377, -0.4135, -4.72), (0.4841, -0.4248, -4.719), (0.532, -0.3515, -4.721), (0.2661, -0.2895, -4.553), (0.2349, -0.1418, -4.472), (0.1965, -0.1229, -4.57), (0.2002, -0.2761, -4.584), (0.2225, -0.5328, -4.724), (0.2025, -0.449, -4.724), (0.3532, -0.5589, -4.724), (0.3525, -0.5576, -4.634), (0.2511, -0.6032, -4.628), (0.2459, -0.5993, -4.724), (0.2277, -0.5367, -4.63), (0.466, 0.08001, -4.554), (0.4496, 0.02107, -4.462), (0.4844, -0.07148, -4.514), (0.5135, -0.03726, -4.569), (0.2602, 0.04866, -4.359), (0.4733, -0.4502, -4.642), (0.568, -0.1944, -4.591), (0.5825, -0.1949, -4.707), (0.5262, -0.03776, -4.7), (0.2794, -0.03543, -4.413), (0.313, -0.1229, -4.466), (0.377, -0.01011, -4.42), (0.3409, 0.06767, -4.363), (0.4135, -0.0946, -4.476), (0.2081, 0.2072, -4.689), (0.3303, 0.2141, -4.687), (0.3222, 0.3191, -4.688), (0.2962, 0.4189, -4.673), (0.404, 0.1011, -4.402), (0.301, -0.3892, -4.605), (0.1991, -0.3906, -4.594), (0.2067, -0.4539, -4.61), (0.4186, -0.4133, -4.624), (0.3687, -0.2834, -4.543), (0.3483, -0.4009, -4.613), (0.3951, -0.3958, -4.614), (0.418, -0.3763, -4.616), (0.4874, -0.3524, -4.622), (0.4631, -0.3603, -4.618), (0.5554, -0.3511, -4.637), (0.5514, -0.3155, -4.627), (0.5238, -0.3281, -4.624), (0.5393, -0.3539, -4.636), (0.5591, -0.3412, -4.72), (0.5939, -0.2754, -4.633), (0.5972, -0.2638, -4.715), (0.2463, 0.05716, -4.682), (0.1798, 0.04236, -4.623), (0.1823, -0.3649, -4.717), (0.5173, -0.2223, -4.559), (0.4645, 0.08928, -4.693), (0.4615, -0.2569, -4.549), (0.1783, -0.2441, -4.708), (0.2976, -0.3306, -4.729), (0.1919, -0.1136, -4.636), (0.5427, -0.2765, -4.724), (0.3852, -0.315, -4.727), (0.4724, -0.3005, -4.726), (0.4242, -0.0613, -4.704), (0.3794, 0.07422, -4.698), (0.2752, -0.2308, -4.721), (0.3567, -0.2167, -4.72), (0.4323, -0.2064, -4.719), (0.488, -0.1931, -4.718), (0.2774, -0.09429, -4.689), (0.3324, -0.1421, -4.704), (0.4022, -0.1316, -4.703), (0.3955, 0.1801, -3.669), (0.4608, 0.2631, -3.667), (0.2042, 0.1401, -3.665), (0.3018, 0.1368, -3.668), (0.4126, 0.4959, -3.655), (0.4557, 0.4276, -3.661), (0.3474, 0.5426, -3.652), (0.238, 0.5577, -3.648), (0.09688, 0.316, -3.654), (0.1335, 0.2046, -3.66), (0.09781, 0.3989, -3.65), (0.1128, 0.4814, -3.648), (0.1645, 0.5324, -3.647), (0.4719, 0.3544, -3.663), (0.1281, 0.4336, -2.678), (0.5223, 0.3716, -2.729), (0.1463, -0.31, 2.815), (0.2178, -0.2651, 2.793), (0.2354, -0.2167, 2.838), (0.1612, -0.2658, 2.88), (0.257, 0.1193, 3.001), (0.1957, 0.135, 3.057), (3.338e-06, 0.4041, 2.928), (0.1209, 0.3939, 2.919), (0.1152, 0.4417, 2.781), (3.338e-06, 0.4564, 2.788), (0.1015, -0.353, 2.282), (0.1105, -0.3488, 2.258), (0.1257, -0.3244, 2.277), (0.05974, -0.4053, 2.487), (0.05494, -0.4171, 2.465), (0.07164, -0.3934, 2.427), (0.08559, -0.3859, 2.463), (0.2034, -0.2812, 2.33), (0.1876, -0.2627, 2.238), (0.06783, -0.3384, 2.829), (0.07118, -0.3049, 2.905), (0.2664, 0.1269, 2.355), (0.2096, 0.2582, 3.0), (0.1455, 0.3368, 2.41), (0.05707, 0.3637, 2.41), (0.07721, -0.22, 2.999), (3.338e-06, -0.2202, 3.003), (3.338e-06, -0.3078, 2.915), (0.1773, -0.1846, 2.962), (0.02194, -0.3752, 2.61), (0.03156, -0.3713, 2.625), (3.338e-06, -0.379, 2.626), (3.338e-06, -0.38, 2.608), (0.2247, -0.2465, 2.575), (0.2281, -0.2451, 2.588), (0.03809, -0.3485, 2.591), (0.05, -0.3342, 2.591), (0.02921, -0.3626, 2.59), (0.02998, -0.3754, 2.565), (0.04013, -0.3554, 2.566), (0.1717, -0.314, 2.53), (0.1619, -0.3181, 2.548), (0.1328, -0.325, 2.233), (0.1469, -0.3081, 2.206), (0.1616, -0.2897, 2.253), (0.1425, -0.3263, 2.266), (0.2167, 0.3954, 2.654), (0.2868, 0.304, 2.557), (0.1992, 0.3856, 2.558), (0.0912, 0.4361, 2.566), (0.1084, 0.4546, 2.664), (0.02392, -0.4165, 2.542), (0.02188, -0.3959, 2.566), (3.338e-06, -0.4005, 2.569), (3.338e-06, -0.4276, 2.543), (0.2676, 0.287, 2.473), (0.3217, 0.0002059, 2.494), (0.1808, -0.3252, 2.509), (0.08556, -0.378, 2.501), (0.08189, -0.3543, 2.542), (0.05525, -0.3868, 2.517), (3.338e-06, -0.3992, 2.14), (0.05515, -0.3851, 2.149), (0.04615, -0.3901, 2.196), (3.338e-06, -0.4026, 2.193), (0.1632, -0.3131, 2.301), (0.1334, -0.3393, 2.299), (0.07356, -0.3298, 2.602), (0.1068, -0.3387, 2.63), (3.338e-06, 0.4478, 2.568), (3.338e-06, 0.4716, 2.668), (0.1951, -0.3219, 2.733), (0.114, -0.3554, 2.731), (0.1705, -0.35, 2.67), (0.05894, -0.4062, 2.427), (0.05445, -0.4264, 2.455), (0.2096, -0.2834, 2.603), (0.2131, -0.2704, 2.59), (0.2225, -0.2602, 2.606), (0.157, -0.3197, 2.565), (0.09068, -0.3299, 2.573), (0.09373, -0.3247, 2.579), (0.0738, -0.318, 2.583), (0.06536, -0.3272, 2.579), (0.1769, 0.3623, 2.472), (0.1611, -0.3403, 2.644), (0.1566, -0.329, 2.634), (0.08636, -0.3389, 2.559), (0.117, -0.332, 2.543), (0.1183, -0.3328, 2.562), (0.0606, -0.3254, 2.588), (0.07252, -0.318, 2.59), (0.08514, -0.3243, 2.603), (0.1841, -0.3104, 2.618), (0.1897, -0.3004, 2.625), (0.1551, -0.3271, 2.623), (3.338e-06, 0.406, 2.476), (0.07595, 0.401, 2.476), (3.338e-06, 0.3615, 2.409), (0.1111, -0.3346, 2.617), (0.21, -0.267, 2.583), (0.1783, -0.3041, 2.614), (0.1524, -0.3177, 2.618), (0.1227, -0.3383, 2.294), (0.1173, -0.3703, 2.4), (0.07298, -0.39, 2.364), (0.1057, -0.3719, 2.358), (3.338e-06, -0.4249, 2.26), (0.03285, -0.4141, 2.259), (0.02883, -0.4174, 2.279), (3.338e-06, -0.4274, 2.277), (0.04979, -0.4088, 2.361), (0.06229, -0.4119, 2.314), (0.08204, -0.3969, 2.302), (0.0371, -0.3944, 2.242), (3.338e-06, -0.4049, 2.237), (0.09909, -0.373, 2.301), (0.1111, -0.3548, 2.299), (0.1263, -0.3497, 2.328), (0.09523, -0.3537, 2.287), (0.07873, -0.378, 2.283), (0.07946, -0.3881, 2.293), (0.06047, -0.4039, 2.3), (0.03211, -0.4274, 2.45), (0.04693, -0.4322, 2.411), (0.02897, -0.4334, 2.455), (0.1092, -0.354, 2.29), (0.09806, -0.3675, 2.291), (0.03001, -0.4122, 2.292), (3.338e-06, -0.4222, 2.292), (0.08125, -0.3733, 2.273), (0.1604, -0.2805, 2.188), (0.1181, -0.3453, 2.526), (0.126, -0.3587, 2.491), (0.121, -0.3267, 2.568), (0.08747, -0.3637, 2.242), (0.09917, -0.3531, 2.204), (0.09537, 0.1419, 3.095), (3.338e-06, -0.3423, 2.836), (3.338e-06, -0.384, 2.589), (0.02185, -0.3777, 2.589), (0.06164, -0.3983, 2.277), (0.03704, -0.4031, 2.532), (0.06899, -0.3781, 2.244), (0.0781, -0.3695, 2.2), (0.0264, -0.4382, 2.514), (3.338e-06, -0.4471, 2.514), (3.338e-06, -0.4313, 2.31), (0.03026, -0.4263, 2.308), (0.03013, -0.4374, 2.338), (3.338e-06, -0.4369, 2.335), (0.06279, -0.3537, 2.109), (0.09788, -0.3319, 2.131), (0.09102, -0.361, 2.163), (0.02497, -0.4232, 2.365), (3.338e-06, -0.4269, 2.365), (0.1012, 0.2837, 3.036), (0.06358, -0.3969, 2.261), (0.1127, -0.1595, 2.107), (0.1028, -0.2447, 2.109), (0.06649, -0.2581, 2.097), (0.01861, -0.4307, 2.398), (3.338e-06, -0.4318, 2.394), (3.338e-06, -0.463, 2.495), (0.02649, -0.4568, 2.495), (3.338e-06, -0.4913, 2.463), (0.0294, -0.4859, 2.464), (0.02659, -0.4684, 2.484), (3.338e-06, -0.4735, 2.484), (0.06355, -0.434, 2.447), (0.04626, -0.4582, 2.457), (0.02376, -0.4394, 2.459), (0.04261, -0.4485, 2.473), (0.06491, -0.4206, 2.405), (0.02311, -0.4612, 2.432), (0.02992, -0.4618, 2.437), (0.03354, -0.4851, 2.441), (0.01542, -0.4782, 2.418), (0.1528, -0.3409, 2.347), (0.1537, -0.1923, 2.139), (0.1318, -0.2307, 2.125), (0.1659, -0.2384, 2.167), (0.2855, -0.1454, 2.39), (3.338e-06, -0.4873, 2.414), (3.338e-06, -0.4585, 2.411), (0.01327, -0.4493, 2.415), (3.338e-06, -0.4978, 2.436), (0.02327, -0.4247, 2.416), (0.02238, -0.4494, 2.431), (0.01619, -0.4211, 2.447), (0.01319, -0.4351, 2.453), (0.01385, -0.4431, 2.455), (0.01882, -0.4439, 2.459), (0.0289, -0.4182, 2.445), (0.0222, -0.4164, 2.445), (0.1757, -0.2947, 2.571), (0.1528, -0.3117, 2.568), (0.1133, -0.3247, 2.612), (0.08952, -0.3176, 2.603), (0.2003, -0.2654, 2.585), (0.2032, -0.2696, 2.59), (0.123, -0.3193, 2.571), (0.09566, -0.318, 2.582), (0.07847, -0.3127, 2.585), (0.1951, -0.2754, 2.576), (0.2005, -0.2817, 2.601), (0.07742, -0.3122, 2.592), (0.3119, -0.1158, 2.552), (0.3096, -0.1354, 2.488), (0.3066, -0.128, 2.595), (0.3104, -0.1748, 2.668), (0.278, -0.246, 2.727), (0.2856, -0.1999, 2.761), (0.2949, -0.1539, 2.792), (0.3241, -0.07891, 2.62), (0.3196, -0.1328, 2.698), (0.2295, 0.3498, 2.895), (0.2251, 0.3873, 2.766), (3.338e-06, 0.1426, 3.101), (3.338e-06, 0.2865, 3.044), (0.3038, 0.2214, 2.549), (0.05116, -0.3349, 2.572), (0.1155, -0.3399, 2.177), (3.338e-06, -0.3684, 2.094), (3.338e-06, -0.3361, 2.081), (0.06671, -0.321, 2.092), (0.1281, -0.2805, 2.133), (0.1016, -0.3007, 2.116), (3.338e-06, -0.2675, 2.093), (0.05487, -0.1492, 1.579), (3.338e-06, -0.1469, 1.579), (3.338e-06, -0.1825, 1.523), (0.06632, -0.1793, 1.527), (0.03208, -0.02157, 1.705), (0.1231, -0.3113, 2.149), (3.338e-06, -0.4137, 2.296), (0.03047, -0.409, 2.296), (0.04255, -0.4234, 2.504), (0.04232, -0.4388, 2.485), (0.1323, -0.3716, 2.448), (0.06487, -0.4113, 2.426), (0.06146, -0.3773, 2.725), (0.04677, -0.3776, 2.657), (0.3239, -0.05592, 2.473), (0.3222, -0.06385, 2.563), (2.341, -0.02248, 0.1698), (0.6192, 0.2913, 1.305), (0.5915, 0.3033, 1.187), (0.3959, 0.3542, 1.836), (3.338e-06, -0.2197, 1.455), (0.07191, -0.216, 1.458), (0.07387, -0.2611, 1.381), (3.338e-06, -0.2653, 1.381), (0.05951, -0.3155, 1.315), (0.1127, -0.1574, 1.581), (3.338e-06, -0.3229, 1.308), (3.338e-06, -0.02136, 1.703), (0.03993, -0.1311, 1.601), (3.338e-06, -0.1271, 1.6), (3.338e-06, -0.385, 2.657), (3.338e-06, -0.3818, 2.727), (2.275, 0.07855, -0.08207), (2.227, 0.08405, -0.02047), (2.327, 0.08329, -0.132)], [], [(0, 1, 2, 3), (4, 5, 6, 7), (8, 5, 9, 10), (11, 12, 13, 14), (13, 12, 15, 16), (17, 18, 19, 20), (21, 17, 20, 22), (23, 21, 22, 24), (25, 23, 24, 26), (27, 25, 26, 28), (29, 30, 27, 28), (31, 32, 33, 34), (35, 31, 34, 36), (37, 38, 39, 40), (32, 37, 40, 33), (41, 42, 43, 44), (45, 46, 47, 48), (49, 50, 51, 52), (53, 54, 55, 56), (57, 58, 59, 60), (61, 62, 43, 42), (63, 64, 65, 66), (67, 57, 60, 51), (68, 69, 70, 71), (72, 73, 74, 75), (76, 77, 78, 79), (76, 80, 81, 82), (83, 84, 45, 48), (85, 68, 71, 86), (87, 88, 89, 90), (77, 91, 92, 78), (85, 46, 93, 94), (69, 91, 95, 70), (96, 97, 98, 99), (100, 101, 102, 103), (104, 97, 105, 106), (107, 108, 109, 110), (111, 112, 113, 114), (115, 116, 117, 118), (73, 119, 120, 74), (121, 122, 123, 124), (107, 125, 126, 82), (127, 128, 72, 75), (119, 129, 130, 120), (131, 121, 124, 132), (133, 104, 106, 134), (87, 131, 132, 135), (88, 133, 134, 89), (136, 102, 137, 138), (139, 140, 141, 142), (143, 144, 145, 146), (147, 67, 51, 50), (148, 149, 150, 151), (152, 149, 153, 154), (155, 156, 157, 158), (159, 156, 160, 161), (162, 163, 164, 165), (166, 167, 168, 169), (170, 171, 172, 173), (174, 171, 175, 176), (177, 167, 178, 179), (152, 162, 165, 180), (155, 177, 179, 181), (182, 163, 183, 184), (174, 185, 186, 187), (188, 189, 190, 191), (192, 189, 193, 194), (195, 196, 197, 198), (182, 148, 151, 199), (200, 170, 173, 201), (202, 203, 198, 197), (204, 205, 194, 193), (206, 203, 207, 208), (209, 192, 194, 210), (209, 196, 211, 212), (213, 205, 214, 215), (185, 216, 217, 186), (166, 159, 161, 218), (219, 220, 221, 222), (188, 195, 198, 223), (206, 204, 193, 223), (213, 202, 197, 210), (224, 220, 173, 172), (225, 226, 227, 228), (225, 224, 172, 187), (229, 226, 186, 217), (219, 229, 217, 201), (230, 231, 179, 178), (232, 233, 234, 235), (236, 237, 238, 239), (240, 231, 241, 242), (243, 244, 245, 246), (247, 243, 246, 248), (237, 249, 250, 238), (251, 252, 253, 254), (236, 230, 178, 218), (255, 252, 246, 245), (200, 216, 256, 257), (258, 244, 150, 180), (259, 255, 245, 260), (251, 261, 234, 248), (258, 232, 235, 260), (240, 249, 160, 181), (262, 263, 264, 265), (262, 266, 267, 239), (247, 233, 164, 199), (268, 269, 270, 228), (271, 272, 227, 273), (261, 274, 235, 234), (268, 272, 275, 276), (277, 271, 273, 222), (266, 278, 241, 267), (279, 280, 214, 281), (282, 283, 284, 285), (282, 279, 281, 208), (286, 280, 287, 288), (269, 289, 221, 270), (277, 289, 290, 291), (292, 293, 294, 295), (296, 297, 298, 299), (296, 300, 301, 302), (293, 297, 303, 294), (259, 274, 304, 305), (306, 263, 238, 250), (307, 278, 308, 309), (307, 306, 250, 242), (300, 310, 311, 301), (312, 283, 207, 313), (292, 310, 314, 315), (286, 312, 313, 215), (316, 317, 318, 319), (320, 321, 322, 315), (321, 317, 298, 322), (316, 323, 324, 299), (323, 325, 314, 324), (320, 325, 326, 327), (328, 329, 330, 331), (332, 333, 334, 335), (333, 332, 336, 337), (329, 328, 338, 339), (328, 340, 341, 338), (335, 340, 342, 332), (343, 330, 329, 344), (345, 346, 347, 348), (335, 334, 349, 350), (351, 352, 353, 354), (355, 356, 357, 358), (343, 359, 360, 361), (345, 333, 337, 362), (363, 351, 354, 364), (355, 352, 365, 366), (367, 354, 353, 368), (354, 367, 360, 364), (368, 369, 370, 367), (90, 371, 372, 373), (110, 374, 375, 376), (108, 107, 82, 81), (77, 76, 82, 126), (377, 378, 379, 380), (381, 377, 380, 382), (88, 87, 135, 383), (371, 374, 384, 372), (369, 79, 78, 370), (385, 381, 382, 386), (387, 388, 334, 348), (389, 387, 348, 390), (346, 345, 362, 391), (334, 388, 392, 349), (347, 393, 390, 348), (368, 353, 358, 394), (385, 135, 132, 65), (394, 358, 357, 395), (369, 368, 394, 396), (304, 397, 390, 393), (397, 309, 389, 390), (308, 398, 388, 387), (305, 399, 400, 401), (159, 166, 169, 402), (231, 240, 181, 179), (177, 155, 158, 403), (169, 158, 157, 402), (306, 307, 309, 397), (266, 262, 265, 404), (405, 265, 264, 406), (230, 236, 239, 267), (356, 355, 366, 407), (366, 408, 409, 407), (408, 254, 253, 409), (243, 247, 199, 151), (148, 182, 184, 410), (232, 258, 180, 165), (162, 152, 154, 411), (261, 251, 254, 412), (333, 345, 348, 334), (271, 277, 291, 398), (170, 200, 257, 413), (224, 225, 228, 270), (269, 268, 276, 414), (176, 257, 256, 415), (185, 174, 176, 415), (416, 276, 275, 417), (392, 291, 290, 349), (220, 219, 201, 173), (340, 328, 331, 342), (341, 350, 418, 285), (330, 343, 361, 419), (342, 319, 318, 332), (327, 420, 336, 421), (302, 295, 294, 303), (297, 296, 302, 303), (293, 292, 315, 322), (317, 316, 299, 298), (321, 320, 327, 421), (422, 288, 287, 423), (344, 422, 423, 424), (202, 213, 215, 313), (312, 286, 288, 425), (192, 209, 212, 426), (427, 406, 428, 365), (429, 430, 416, 417), (431, 427, 429, 417), (406, 427, 431, 405), (351, 363, 429, 427), (352, 351, 427, 365), (154, 184, 183, 411), (203, 206, 223, 198), (352, 355, 358, 353), (432, 433, 434, 435), (279, 282, 285, 418), (436, 437, 391, 362), (432, 436, 362, 337), (438, 395, 357, 439), (396, 394, 395, 440), (340, 335, 350, 341), (349, 290, 418, 350), (285, 284, 338, 341), (363, 359, 424, 429), (291, 392, 388, 398), (433, 432, 337, 336), (356, 441, 439, 357), (359, 343, 344, 424), (191, 212, 211, 442), (359, 363, 364, 360), (437, 436, 443, 444), (331, 330, 419, 445), (436, 432, 435, 443), (446, 407, 409, 400), (408, 366, 365, 428), (318, 421, 336, 332), (326, 447, 331, 445), (319, 342, 331, 447), (420, 327, 326, 445), (295, 302, 301, 311), (300, 296, 299, 324), (310, 292, 295, 311), (297, 293, 322, 298), (310, 300, 324, 314), (317, 321, 421, 318), (441, 356, 407, 446), (323, 316, 319, 447), (325, 323, 447, 326), (276, 416, 430, 414), (325, 320, 315, 314), (423, 287, 414, 430), (406, 264, 412, 428), (288, 422, 339, 425), (255, 259, 305, 401), (254, 408, 428, 412), (400, 409, 253, 401), (433, 448, 449, 434), (422, 344, 329, 339), (265, 405, 431, 404), (430, 429, 424, 423), (417, 275, 404, 431), (233, 232, 165, 164), (163, 162, 411, 183), (233, 247, 248, 234), (163, 182, 199, 164), (244, 243, 151, 150), (149, 148, 410, 153), (244, 258, 260, 245), (149, 152, 180, 150), (249, 240, 242, 250), (156, 155, 181, 160), (231, 230, 267, 241), (278, 266, 404, 308), (249, 237, 161, 160), (156, 159, 402, 157), (237, 236, 218, 161), (263, 262, 239, 238), (229, 219, 222, 273), (216, 200, 201, 217), (226, 225, 187, 186), (272, 268, 228, 227), (226, 229, 273, 227), (272, 271, 398, 275), (220, 224, 270, 221), (289, 269, 414, 290), (205, 213, 210, 194), (280, 286, 215, 214), (203, 202, 313, 207), (283, 312, 425, 284), (204, 206, 208, 281), (189, 188, 223, 193), (205, 204, 281, 214), (280, 279, 418, 287), (196, 209, 210, 197), (278, 307, 242, 241), (167, 177, 403, 168), (196, 195, 442, 211), (283, 282, 208, 207), (263, 306, 397, 264), (212, 191, 190, 426), (158, 169, 168, 403), (289, 277, 222, 221), (274, 261, 412, 304), (252, 251, 248, 246), (171, 174, 187, 172), (252, 255, 401, 253), (184, 154, 153, 410), (257, 176, 175, 413), (216, 185, 415, 256), (274, 259, 260, 235), (264, 397, 304, 412), (418, 290, 414, 287), (167, 166, 218, 178), (275, 398, 308, 404), (189, 192, 426, 190), (171, 170, 413, 175), (339, 338, 284, 425), (450, 451, 437, 444), (395, 438, 452, 440), (453, 454, 455, 138), (453, 138, 137, 456), (457, 105, 455, 454), (458, 459, 373, 372), (460, 461, 459, 458), (462, 134, 106, 463), (454, 453, 464, 465), (466, 462, 467, 375), (463, 106, 105, 457), (371, 90, 89, 466), (374, 110, 109, 384), (112, 111, 56, 55), (83, 128, 112, 55), (125, 116, 95, 126), (111, 108, 81, 56), (115, 129, 71, 70), (116, 115, 70, 95), (73, 72, 48, 47), (120, 130, 468, 465), (119, 73, 47, 86), (469, 470, 434, 449), (92, 469, 449, 471), (435, 434, 470, 94), (472, 450, 444, 473), (93, 473, 444, 443), (78, 92, 471, 370), (440, 452, 474, 475), (94, 93, 443, 435), (396, 440, 475, 476), (195, 188, 191, 442), (477, 478, 479, 480), (481, 482, 483, 484), (485, 486, 482, 487), (11, 488, 489, 12), (482, 481, 490, 487), (487, 490, 488, 11), (485, 14, 477, 491), (486, 485, 491, 492), (14, 485, 487, 11), (14, 13, 478, 477), (493, 494, 479, 16), (495, 496, 497, 498), (499, 495, 498, 500), (12, 489, 497, 15), (500, 498, 488, 490), (486, 492, 501, 502), (484, 500, 490, 481), (492, 491, 503, 501), (16, 479, 478, 13), (502, 483, 482, 486), (498, 497, 489, 488), (480, 503, 491, 477), (504, 505, 506, 507), (508, 509, 505, 504), (510, 511, 512, 513), (514, 515, 511, 510), (516, 517, 518, 519), (513, 520, 521, 522), (523, 524, 507, 506), (520, 513, 512, 525), (515, 514, 526, 527), (528, 529, 530, 531), (526, 532, 8, 527), (533, 534, 523, 535), (493, 536, 537, 494), (538, 539, 540, 541), (537, 539, 538, 494), (542, 543, 494, 538), (544, 545, 546, 547), (548, 549, 550, 551), (552, 553, 554, 555), (556, 557, 558, 544), (552, 559, 560, 561), (559, 552, 555, 562), (546, 563, 564, 565), (563, 566, 567, 568), (569, 553, 570, 571), (545, 572, 573, 566), (574, 575, 560, 559), (576, 577, 578, 579), (569, 571, 580, 581), (546, 565, 582, 547), (574, 583, 582, 575), (581, 580, 584, 585), (586, 587, 588, 589), (590, 555, 554, 591), (480, 479, 494, 543), (502, 501, 590, 592), (593, 594, 595, 596), (587, 597, 598, 588), (597, 599, 600, 598), (596, 586, 589, 601), (593, 602, 603, 604), (604, 605, 606, 607), (553, 552, 561, 570), (608, 609, 610, 541), (583, 610, 547, 582), (611, 612, 613, 614), (615, 616, 613, 612), (615, 512, 511, 616), (527, 614, 613, 515), (613, 616, 511, 515), (581, 617, 618, 569), (553, 569, 618, 554), (585, 619, 617, 581), (612, 611, 565, 564), (620, 602, 601, 621), (620, 622, 623, 624), (625, 621, 601, 589), (615, 612, 564, 626), (549, 548, 627, 628), (629, 630, 631, 632), (633, 634, 635, 636), (637, 638, 639, 640), (641, 642, 540, 643), (644, 645, 646, 647), (648, 649, 650, 651), (125, 107, 110, 376), (122, 121, 459, 461), (652, 653, 654, 655), (656, 657, 658, 659), (80, 76, 79, 476), (660, 661, 662, 663), (664, 665, 666, 667), (668, 669, 670, 671), (136, 96, 99, 672), (673, 674, 669, 668), (675, 676, 677, 678), (679, 98, 638, 637), (680, 681, 682, 683), (662, 684, 685, 663), (668, 686, 687, 673), (688, 685, 689, 690), (627, 691, 692, 628), (693, 654, 653, 694), (694, 653, 695, 696), (697, 646, 645, 698), (698, 645, 699, 700), (701, 702, 703, 704), (705, 706, 701, 704), (647, 687, 686, 644), (644, 686, 707, 708), (688, 669, 674, 709), (710, 711, 712, 713), (655, 704, 703, 652), (652, 703, 142, 714), (715, 716, 717, 718), (719, 720, 721, 722), (723, 724, 725, 726), (727, 728, 729, 730), (731, 732, 733, 734), (735, 736, 737, 738), (739, 725, 724, 740), (741, 742, 743, 744), (726, 745, 746, 723), (747, 748, 749, 750), (740, 717, 716, 739), (751, 752, 753, 754), (755, 756, 746, 745), (757, 758, 759, 760), (734, 761, 762, 731), (763, 764, 765, 766), (718, 767, 768, 715), (769, 770, 771, 772), (773, 762, 761, 774), (775, 776, 777, 778), (779, 768, 767, 780), (781, 782, 783, 784), (785, 786, 733, 732), (787, 788, 789, 790), (752, 769, 772, 753), (742, 747, 750, 743), (789, 763, 766, 790), (728, 751, 754, 729), (759, 727, 730, 760), (720, 741, 744, 721), (775, 791, 756, 774), (776, 735, 738, 777), (782, 719, 722, 783), (764, 792, 793, 765), (770, 794, 795, 771), (781, 796, 786, 780), (797, 798, 744, 743), (799, 800, 750, 749), (801, 798, 667, 666), (802, 803, 804, 805), (806, 807, 659, 658), (808, 809, 651, 650), (806, 804, 778, 777), (808, 810, 784, 783), (811, 812, 810, 813), (801, 809, 722, 721), (797, 800, 713, 712), (814, 807, 738, 737), (711, 664, 667, 712), (660, 710, 713, 815), (686, 668, 671, 707), (816, 684, 694, 696), (653, 652, 714, 695), (645, 644, 708, 699), (657, 817, 805, 658), (649, 818, 813, 650), (139, 702, 698, 700), (665, 648, 651, 666), (669, 688, 690, 670), (705, 656, 659, 819), (820, 821, 822, 823), (824, 825, 826, 827), (823, 828, 829, 820), (820, 829, 830, 821), (831, 832, 833, 834), (831, 835, 836, 832), (831, 837, 830, 835), (831, 834, 838, 837), (827, 826, 836, 835), (827, 835, 830, 829), (839, 837, 838, 840), (839, 821, 830, 837), (841, 842, 843, 844), (845, 846, 840, 838), (839, 840, 846, 847), (838, 834, 848, 845), (146, 145, 832, 836), (847, 822, 821, 839), (834, 833, 849, 848), (145, 849, 833, 832), (827, 829, 828, 824), (825, 146, 836, 826), (850, 851, 22, 20), (20, 19, 852, 853), (18, 17, 854, 855), (17, 21, 856, 854), (21, 23, 857, 856), (23, 25, 858, 857), (859, 860, 26, 24), (861, 862, 700, 699), (25, 27, 863, 858), (864, 30, 38, 865), (141, 866, 714, 142), (859, 851, 671, 670), (867, 868, 869, 870), (867, 853, 852, 868), (29, 871, 872, 39), (873, 872, 696, 695), (874, 860, 690, 689), (861, 875, 853, 867), (876, 140, 862, 870), (850, 875, 708, 707), (877, 878, 879, 880), (877, 881, 882, 878), (842, 883, 884, 843), (877, 880, 885, 886), (887, 888, 889, 890), (891, 892, 893, 63), (892, 894, 895, 893), (887, 890, 896, 897), (565, 611, 575, 582), (898, 899, 514, 510), (900, 901, 843, 884), (901, 902, 844, 843), (898, 510, 513, 522), (0, 903, 904, 905), (3, 906, 907, 908), (3, 2, 909, 906), (1, 0, 905, 910), (911, 912, 913, 914), (915, 916, 917, 918), (916, 919, 920, 917), (911, 914, 921, 922), (32, 31, 917, 920), (31, 35, 918, 917), (923, 876, 870, 869), (873, 866, 33, 40), (924, 925, 926, 927), (928, 929, 857, 858), (929, 930, 856, 857), (924, 927, 931, 932), (933, 934, 62, 935), (933, 927, 926, 934), (933, 936, 931, 927), (933, 935, 885, 936), (144, 937, 849, 145), (938, 881, 822, 847), (877, 886, 828, 823), (939, 940, 846, 845), (941, 905, 904, 942), (941, 943, 910, 905), (941, 580, 571, 943), (472, 84, 54, 474), (54, 53, 475, 474), (114, 113, 944, 945), (946, 127, 75, 947), (53, 80, 476, 475), (91, 77, 126, 95), (117, 376, 375, 467), (109, 114, 945, 384), (948, 949, 950, 951), (948, 914, 913, 949), (948, 952, 921, 914), (948, 951, 896, 952), (953, 954, 907, 906), (895, 955, 956, 893), (953, 906, 909, 955), (102, 136, 672, 103), (97, 96, 455, 105), (457, 454, 465, 468), (453, 456, 947, 464), (97, 104, 638, 98), (104, 133, 639, 638), (462, 463, 957, 467), (463, 457, 468, 957), (823, 822, 881, 877), (958, 935, 62, 61), (958, 886, 885, 935), (462, 466, 89, 134), (959, 960, 961, 962), (963, 951, 950, 964), (963, 897, 896, 951), (894, 959, 962, 895), (965, 966, 50, 49), (967, 968, 888, 887), (969, 970, 889, 888), (875, 861, 699, 708), (91, 69, 469, 92), (69, 68, 470, 469), (130, 118, 957, 468), (118, 117, 467, 957), (68, 85, 94, 470), (46, 45, 473, 93), (75, 74, 464, 947), (129, 119, 86, 71), (133, 88, 383, 639), (100, 971, 972, 123), (458, 372, 384, 945), (973, 974, 461, 460), (566, 573, 975, 567), (572, 545, 544, 558), (563, 568, 626, 564), (976, 10, 9, 977), (976, 611, 614, 10), (976, 560, 575, 611), (976, 977, 561, 560), (379, 978, 979, 980), (378, 377, 981, 6), (379, 980, 982, 380), (626, 525, 512, 615), (568, 983, 525, 626), (7, 6, 981, 984), (5, 4, 985, 9), (4, 1, 910, 985), (7, 984, 909, 2), (986, 987, 979, 978), (986, 988, 989, 987), (8, 10, 614, 527), (990, 977, 9, 985), (990, 570, 561, 977), (990, 943, 571, 570), (990, 985, 910, 943), (966, 991, 884, 50), (966, 992, 993, 991), (966, 965, 679, 992), (124, 123, 972, 66), (121, 131, 373, 459), (946, 973, 460, 944), (460, 458, 945, 944), (875, 850, 20, 853), (377, 381, 64, 981), (382, 994, 640, 386), (382, 380, 982, 994), (995, 637, 640, 994), (995, 992, 679, 637), (995, 996, 993, 992), (995, 994, 982, 996), (997, 996, 982, 980), (997, 998, 993, 996), (997, 987, 989, 998), (860, 874, 28, 26), (997, 980, 979, 987), (956, 984, 981, 64), (956, 955, 909, 984), (962, 953, 955, 895), (999, 900, 884, 991), (999, 998, 989, 988), (999, 991, 993, 998), (901, 900, 899, 898), (1000, 1001, 1002, 1003), (1000, 880, 879, 1001), (1000, 936, 885, 880), (1000, 1003, 931, 936), (1004, 1005, 1006, 1007), (1004, 890, 889, 1005), (1004, 952, 896, 890), (1004, 1007, 921, 952), (1008, 1009, 1006, 1005), (1010, 934, 926, 1011), (1010, 1012, 62, 934), (970, 1008, 1005, 889), (38, 37, 1013, 865), (37, 32, 920, 1013), (1014, 1015, 855, 854), (1016, 1003, 1002, 1017), (1016, 932, 931, 1003), (930, 1014, 854, 856), (864, 1018, 1019, 863), (1019, 928, 858, 863), (1020, 1011, 926, 925), (1009, 1021, 1022, 1006), (1023, 1024, 865, 1013), (1025, 1007, 1006, 1022), (1025, 922, 921, 1007), (919, 1023, 1013, 920), (938, 1026, 882, 881), (1027, 939, 845, 848), (824, 828, 886, 958), (958, 61, 825, 824), (52, 103, 672, 49), (1028, 967, 887, 897), (46, 85, 86, 47), (74, 120, 465, 464), (131, 87, 90, 373), (374, 371, 466, 375), (872, 873, 40, 39), (79, 369, 396, 476), (965, 49, 672, 99), (99, 98, 679, 965), (974, 101, 122, 461), (816, 871, 874, 689), (383, 386, 640, 639), (851, 859, 24, 22), (866, 141, 34, 33), (65, 132, 124, 66), (968, 967, 892, 891), (969, 1029, 1030, 1031), (381, 385, 65, 64), (1032, 1028, 897, 963), (135, 385, 386, 383), (1033, 1032, 963, 964), (1032, 1033, 960, 959), (967, 1028, 894, 892), (937, 1027, 848, 849), (1028, 1032, 959, 894), (883, 147, 50, 884), (940, 938, 847, 846), (61, 42, 146, 825), (866, 873, 695, 714), (1034, 841, 844, 1035), (841, 1034, 940, 939), (1024, 1023, 1025, 1022), (916, 915, 912, 911), (1014, 930, 932, 1016), (1023, 919, 922, 1025), (930, 929, 924, 932), (1021, 1018, 1024, 1022), (919, 916, 911, 922), (929, 928, 925, 924), (928, 1019, 1020, 925), (1015, 1014, 1016, 1017), (1036, 1037, 730, 729), (1038, 1039, 1040, 1041), (1042, 1043, 1044, 1045), (1046, 1047, 754, 753), (1048, 1049, 766, 765), (1050, 1051, 1052, 1053), (1054, 1055, 772, 771), (1047, 1036, 729, 754), (1056, 1057, 1058, 1059), (1049, 1060, 790, 766), (1061, 1062, 1063, 1064), (1065, 1066, 1038, 1041), (1067, 1054, 771, 795), (787, 1068, 1067, 795), (757, 1069, 1070, 793), (1037, 1071, 760, 730), (1072, 1073, 1074, 1075), (1062, 1076, 1077, 1063), (1076, 1078, 1079, 1077), (1080, 1081, 1061, 1064), (1070, 1048, 765, 793), (1080, 1082, 1083, 1058), (1084, 1085, 1045, 1044), (1086, 1087, 1088, 1089), (1090, 1091, 1092, 1093), (1094, 1095, 1096, 1097), (1098, 1095, 1075, 1074), (1099, 1097, 1100, 1101), (1086, 1102, 1103, 1104), (1105, 1106, 1107, 1108), (1104, 1103, 1109, 1110), (1111, 1112, 1113, 1056), (1090, 1084, 1044, 1043), (1114, 1087, 1110, 1109), (1108, 1107, 1115, 1116), (1117, 1118, 1052, 1051), (1119, 1120, 1100, 1121), (1091, 1085, 1115, 1092), (1122, 1123, 1124, 1125), (1106, 1126, 1127, 1107), (1128, 1129, 1130, 1131), (1118, 1120, 1053, 1052), (1102, 1114, 1109, 1103), (1132, 1126, 1131, 1130), (1133, 1134, 1135, 1136), (1046, 1055, 1113, 1137), (1094, 1138, 1073, 1072), (1139, 1140, 1141, 1136), (1142, 1112, 1123, 1143), (1142, 1144, 1145, 1137), (1134, 1144, 1146, 1135), (1083, 1147, 1059, 1058), (1148, 1149, 1041, 1040), (1147, 1083, 1149, 1148), (1065, 1150, 1077, 1079), (1150, 1082, 1063, 1077), (941, 942, 584, 580), (559, 562, 542, 574), (1081, 1068, 1060, 1061), (1047, 1046, 1137, 1145), (1036, 1047, 1145, 1151), (1054, 1067, 1057, 1056), (1049, 1048, 1076, 1062), (1071, 1037, 1039, 1038), (1055, 1054, 1056, 1113), (1037, 1036, 1151, 1039), (1055, 1046, 753, 772), (1060, 1049, 1062, 1061), (1066, 1069, 1071, 1038), (1048, 1070, 1078, 1076), (1108, 1152, 1153, 1154), (1132, 1105, 1108, 1154), (1155, 1093, 1092, 1096), (1156, 1157, 1158, 1159), (1155, 1159, 1158, 1093), (1157, 1152, 1108, 1116), (1138, 1098, 1074, 1073), (1119, 1117, 1051, 1050), (1101, 1160, 1161, 1099), (1162, 1163, 1164, 1165), (1162, 1165, 1121, 1166), (1164, 1160, 1101, 1165), (1167, 1163, 1162, 1089), (1168, 1167, 1089, 1088), (1147, 1169, 1170, 1059), (1153, 1171, 1127, 1154), (1139, 1172, 1163, 1167), (1173, 1133, 1136, 1141), (1146, 1174, 1172, 1135), (1106, 1105, 1129, 1128), (1126, 1106, 1128, 1131), (1126, 1132, 1154, 1127), (1105, 1132, 1130, 1129), (1091, 1090, 1043, 1042), (1085, 1084, 1116, 1115), (1095, 1098, 1155, 1096), (1084, 1090, 1093, 1116), (1120, 1118, 1101, 1100), (1087, 1086, 1104, 1110), (1085, 1091, 1042, 1045), (1138, 1094, 1097, 1099), (1095, 1094, 1072, 1075), (1098, 1138, 1099, 1155), (1117, 1119, 1121, 1165), (1120, 1119, 1050, 1053), (1087, 1114, 1166, 1088), (1118, 1117, 1165, 1101), (1114, 1102, 1162, 1166), (1102, 1086, 1089, 1162), (1156, 1122, 1152, 1157), (1174, 1156, 1159, 1161), (1125, 1175, 1171, 1153), (1140, 1139, 1167, 1168), (1172, 1174, 1164, 1163), (1164, 1174, 1161, 1160), (1172, 1139, 1136, 1135), (1099, 1161, 1159, 1155), (1171, 1176, 1107, 1127), (1157, 1116, 1093, 1158), (1122, 1125, 1153, 1152), (1174, 1146, 1143, 1156), (1170, 1111, 1056, 1059), (1156, 1143, 1123, 1122), (1124, 1177, 1175, 1125), (1166, 1178, 1168, 1088), (1176, 1092, 1115, 1107), (1179, 1096, 1092, 1176), (1180, 1097, 1096, 1179), (1112, 1111, 1124, 1123), (1134, 1133, 1039, 1151), (1112, 1142, 1137, 1113), (1144, 1142, 1143, 1146), (1144, 1134, 1151, 1145), (1141, 1181, 1182, 1173), (1133, 1173, 1040, 1039), (1111, 1170, 1177, 1124), (1180, 1178, 1166), (1097, 1180, 1121), (1180, 1166, 1121), (1097, 1121, 1100), (1175, 1183, 1176, 1171), (1183, 1184, 1179, 1176), (1184, 1185, 1180, 1179), (1185, 1186, 1178, 1180), (1182, 1169, 1147, 1148), (1184, 1183, 1187, 1188), (1186, 1185, 1189, 1181), (1169, 1187, 1177, 1170), (1183, 1175, 1177, 1187), (1186, 1140, 1168, 1178), (1181, 1141, 1140, 1186), (1188, 1189, 1185, 1184), (1182, 1148, 1040, 1173), (1187, 1181, 1189, 1188), (1181, 1187, 1169, 1182), (1190, 1191, 726, 725), (1192, 1193, 739, 716), (1194, 1195, 758, 792), (1196, 1197, 731, 762), (1198, 1199, 715, 768), (1200, 1201, 788, 794), (1199, 1192, 716, 715), (1197, 1202, 732, 731), (1193, 1190, 725, 739), (1191, 1203, 745, 726), (1194, 1196, 762, 773), (1200, 1198, 768, 779), (1204, 812, 814, 737), (798, 801, 721, 744), (1205, 803, 799, 749), (800, 797, 743, 750), (810, 808, 650, 813), (809, 808, 783, 722), (804, 806, 658, 805), (800, 799, 815, 713), (807, 806, 777, 738), (798, 797, 712, 667), (807, 814, 819, 659), (809, 801, 666, 651), (1206, 1207, 1208, 1209), (587, 586, 1210, 1211), (1212, 1213, 1214, 1215), (533, 1216, 1217, 1218), (1219, 1220, 1221, 1222), (642, 641, 1223, 1224), (1225, 1206, 1209, 1226), (555, 590, 1227, 562), (595, 1228, 1211, 1210), (1229, 591, 554, 618), (617, 1230, 1229, 618), (1231, 1232, 1233, 1226), (1234, 1231, 1226, 1209), (1235, 1236, 1237, 1238), (1239, 548, 551, 1240), (1241, 1242, 633, 636), (1241, 1243, 1244, 1245), (1246, 691, 681, 1247), (1248, 1249, 1250, 1251), (1252, 606, 1253, 1254), (1255, 1256, 1252, 1254), (1257, 1258, 1259, 1260), (548, 1239, 682, 627), (1261, 592, 590, 591), (16, 15, 1262, 493), (677, 692, 1263, 678), (1264, 1265, 1245, 1266), (543, 1227, 503, 480), (583, 574, 542, 538), (1267, 1268, 1269, 1270), (1271, 1272, 1251, 1250), (634, 633, 1273, 1274), (596, 601, 602, 593), (1275, 1276, 1256, 1255), (1277, 1278, 635, 1279), (1280, 1221, 1220, 1281), (605, 499, 500, 484), (1282, 1283, 1240, 1284), (681, 680, 1285, 1247), (1286, 1287, 1288, 1289), (1261, 1290, 1254, 1253), (1291, 634, 1274, 1292), (1217, 1248, 1251, 1218), (1291, 629, 632, 1279), (1286, 1293, 1294, 1295), (1296, 1297, 1298, 1273), (1299, 1300, 1292, 1301), (1302, 1303, 1230, 1304), (630, 551, 550, 631), (1292, 1274, 1305, 1301), (1306, 1239, 1240, 1283), (1274, 1273, 1298, 1305), (1307, 1299, 1301, 1308), (1309, 1218, 1251, 1272), (1310, 1221, 1311, 1312), (1313, 1314, 1315, 1316), (1317, 1318, 1319, 1311), (1269, 1320, 1321, 1270), (1312, 1322, 1323, 1324), (1325, 506, 505, 1326), (1327, 1328, 508, 504), (1329, 1330, 516, 1331), (1332, 1333, 507, 524), (1221, 1280, 530, 1311), (534, 533, 1218, 1309), (1315, 1334, 1335, 1316), (1336, 1216, 1325, 1326), (1249, 1337, 1224, 1250), (1338, 1339, 678, 1263), (1340, 1295, 1247, 1285), (1248, 1217, 1341, 1342), (1246, 1294, 1338, 1263), (1322, 1312, 1311, 1319), (506, 1325, 535, 523), (1327, 1333, 1322, 1319), (495, 624, 623, 496), (597, 587, 1211, 1343), (1344, 1225, 1226, 1233), (1345, 1346, 1235, 1238), (509, 1347, 1326, 505), (1290, 1303, 1255, 1254), (1244, 1348, 1266, 1245), (1230, 617, 619, 1304), (1349, 1350, 1342, 1341), (1351, 1257, 1260, 1352), (1353, 1354, 1355, 1356), (1357, 1358, 1359, 1268), (1355, 1360, 1361, 1356), (1228, 1362, 1343, 1211), (1336, 1363, 1349, 1341), (1364, 1365, 1366, 556), (1367, 1368, 1361, 1360), (529, 1317, 1311, 530), (1351, 1352, 1369, 1370), (1371, 1372, 1373, 1374), (517, 1375, 1376, 518), (1331, 516, 519, 1377), (1372, 1376, 1378, 1373), (1379, 1330, 531, 530), (1380, 1381, 1382, 1383), (1373, 1370, 1369, 1374), (1223, 1271, 1250, 1224), (1384, 1310, 1312, 1324), (541, 540, 642, 608), (1364, 1385, 1386, 1365), (1387, 1385, 608, 642), (1388, 676, 641, 643), (1383, 1389, 1390, 1391), (1376, 1372, 1382, 518), (1372, 1371, 1392, 1382), (1391, 1390, 1368, 1367), (1389, 1383, 1382, 1392), (1391, 1367, 1393, 1394), (1383, 1391, 1394, 1380), (1381, 519, 518, 1382), (1394, 1393, 1395, 1396), (1397, 1398, 1381, 1380), (1380, 1394, 1396, 1397), (1330, 1329, 1399, 531), (1400, 528, 531, 1399), (1398, 1377, 519, 1381), (1401, 1402, 1285, 680), (1301, 1305, 1403, 1308), (1305, 1298, 1404, 1403), (1405, 1306, 1283, 1406), (1340, 1285, 1402, 1407), (1287, 1408, 1409, 1288), (680, 683, 1410, 1401), (1411, 1406, 1283, 1282), (1297, 1412, 1404, 1298), (1413, 549, 628, 1414), (1300, 1299, 1282, 1284), (543, 542, 562, 1227), (1415, 1416, 631, 550), (549, 1413, 1415, 550), (1306, 1405, 1410, 683), (630, 629, 1300, 1284), (1299, 1307, 1411, 1282), (625, 1234, 1209, 1208), (1416, 1417, 632, 631), (632, 1417, 1277, 1279), (1207, 1418, 1419, 1208), (1420, 1421, 1416, 1415), (1421, 1418, 1417, 1416), (539, 537, 643, 540), (1213, 1422, 1423, 1214), (599, 597, 1343, 1424), (1362, 1425, 1424, 1343), (1294, 1246, 1247, 1295), (1422, 594, 607, 1423), (538, 541, 610, 583), (621, 625, 1208, 1419), (586, 596, 595, 1210), (15, 497, 496, 1262), (624, 603, 602, 620), (1232, 1231, 598, 600), (605, 1426, 1253, 606), (1231, 1234, 588, 598), (634, 1291, 1279, 635), (1265, 1293, 1427, 1245), (629, 1291, 1292, 1300), (551, 630, 1284, 1240), (1296, 1242, 1427, 1289), (691, 1246, 1263, 692), (691, 627, 682, 681), (709, 663, 685, 688), (1422, 1213, 1362, 1228), (594, 1422, 1228, 595), (1213, 1212, 1425, 1362), (604, 607, 594, 593), (605, 604, 603, 499), (1350, 1359, 1428, 1342), (1234, 625, 589, 588), (621, 1419, 622, 620), (1357, 1429, 1430, 1431), (1429, 1357, 1268, 1267), (1428, 1249, 1248, 1342), (1276, 1215, 1214, 1256), (1256, 1214, 1423, 1252), (603, 624, 495, 499), (1387, 642, 1224, 1337), (1387, 1432, 1386, 1385), (1433, 1365, 1386, 1432), (1252, 1423, 607, 606), (1430, 1434, 1366, 1431), (609, 544, 547, 610), (545, 566, 563, 546), (1435, 1436, 1437, 1438), (983, 568, 567, 1439), (1324, 1272, 1271, 1384), (1318, 1317, 1360, 1355), (1354, 1328, 1318, 1355), (1347, 509, 1334, 1315), (1350, 1349, 1320, 1269), (1440, 1358, 1433, 1432), (1314, 1363, 1347, 1315), (1317, 529, 1367, 1360), (529, 528, 1393, 1367), (556, 1366, 1434, 557), (528, 1400, 1395, 1393), (1359, 1350, 1269, 1268), (1365, 1433, 1431, 1366), (1358, 1357, 1431, 1433), (609, 608, 1385, 1364), (556, 544, 609, 1364), (1216, 533, 535, 1325), (1314, 1313, 1321, 1320), (1328, 1327, 1319, 1318), (1333, 1332, 1323, 1322), (1354, 1353, 1441, 1442), (1333, 1327, 504, 507), (1216, 1336, 1341, 1217), (1328, 1354, 1442, 508), (1443, 1219, 1266, 1348), (1363, 1314, 1320, 1349), (1363, 1336, 1326, 1347), (1358, 1440, 1428, 1359), (1243, 1346, 1258, 1244), (1287, 1286, 1295, 1340), (1242, 1296, 1273, 633), (1293, 1265, 1338, 1294), (1440, 1337, 1249, 1428), (1297, 1296, 1289, 1288), (1242, 1241, 1245, 1427), (1337, 1440, 1432, 1387), (1219, 1443, 1444, 1220), (1265, 1264, 1339, 1338), (1239, 1306, 683, 682), (1346, 1345, 1259, 1258), (1293, 1286, 1289, 1427), (1412, 1297, 1288, 1409), (1408, 1287, 1340, 1407), (1264, 1222, 1445, 1339), (692, 677, 1414, 628), (1221, 1310, 1445, 1222), (523, 534, 1332, 524), (1330, 1379, 517, 516), (1446, 1379, 530, 1280), (1375, 517, 1379, 1446), (1446, 1280, 1281, 1375), (1447, 1448, 635, 1278), (1375, 1281, 1378, 1376), (1370, 1444, 1443, 1351), (1388, 536, 1449, 1414), (1348, 1244, 1258, 1257), (1443, 1348, 1257, 1351), (1222, 1264, 1266, 1219), (1220, 1444, 1378, 1281), (1444, 1370, 1373, 1378), (1272, 1324, 1323, 1309), (1309, 1323, 1332, 534), (1310, 1384, 675, 1445), (1223, 675, 1384, 1271), (1339, 1445, 675, 678), (536, 493, 1262, 1449), (592, 1426, 483, 502), (676, 675, 1223, 641), (592, 1261, 1253, 1426), (501, 503, 1227, 590), (1290, 1261, 591, 1229), (1303, 1302, 1275, 1255), (1303, 1290, 1229, 1230), (1420, 1450, 496, 623), (536, 1388, 643, 537), (484, 483, 1426, 605), (1441, 1335, 1334, 1442), (1442, 1334, 509, 508), (420, 448, 433, 336), (387, 389, 309, 308), (1451, 367, 370, 471), (448, 419, 361, 1451), (360, 367, 1451, 361), (108, 111, 114, 109), (449, 448, 1451, 471), (862, 861, 867, 870), (96, 136, 138, 455), (971, 60, 1452, 972), (1453, 1452, 60, 59), (448, 420, 445, 419), (956, 64, 63, 893), (116, 125, 376, 117), (860, 859, 670, 690), (851, 850, 707, 671), (80, 53, 56, 81), (129, 115, 118, 130), (62, 1012, 1031, 43), (1031, 1030, 44, 43), (842, 841, 939, 1027), (978, 1454, 532, 986), (883, 842, 1027, 937), (378, 1454, 978, 379), (58, 57, 41, 44), (59, 58, 44, 1030), (57, 67, 143, 41), (146, 42, 41, 143), (1029, 1453, 59, 1030), (67, 147, 144, 143), (147, 883, 937, 144), (526, 988, 986, 532), (1, 4, 7, 2), (532, 1454, 5, 8), (903, 0, 3, 908), (1454, 378, 6, 5), (576, 525, 983, 1439), (1438, 1437, 1455, 1456), (1457, 940, 1034, 1456), (1456, 1455, 1458, 1457), (902, 901, 898, 522), (1459, 938, 940, 1457), (1460, 902, 522, 521), (1457, 1458, 1461, 1459), (938, 1459, 1461, 1026), (899, 988, 526, 514), (988, 899, 900, 999), (1456, 1034, 1035, 1438), (1438, 1035, 1460, 1435), (844, 902, 1460, 1035), (577, 576, 1439, 1462), (975, 1462, 1439, 567), (525, 576, 579, 520), (521, 1463, 1435, 1460), (1464, 1463, 579, 578), (1463, 1464, 1436, 1435), (1463, 521, 520, 579), (1449, 1450, 1413, 1414), (1450, 1449, 1262, 496), (676, 1388, 1414, 677), (1236, 1448, 1465, 1237), (1225, 1344, 1466, 1447), (1418, 1421, 622, 1419), (1207, 1206, 1278, 1277), (1206, 1225, 1447, 1278), (1450, 1420, 1415, 1413), (1418, 1207, 1277, 1417), (1421, 1420, 623, 622), (1448, 1447, 1466, 1465), (962, 961, 954, 953), (1448, 1236, 636, 635), (1243, 1241, 636, 1236), (1346, 1243, 1236, 1235), (439, 441, 1467, 1468), (346, 391, 1468, 1467), (1469, 446, 400, 399), (347, 346, 1467, 1469), (1469, 1467, 441, 446), (393, 347, 1469, 399), (399, 305, 304, 393), (1468, 451, 438, 439), (84, 83, 55, 54), (101, 100, 123, 122), (128, 127, 113, 112), (451, 450, 452, 438), (128, 83, 48, 72), (450, 472, 474, 452), (84, 472, 473, 45), (127, 946, 944, 113), (971, 100, 103, 52), (974, 973, 456, 137), (973, 946, 947, 456), (101, 974, 137, 102), (1018, 864, 865, 1024), (1018, 1021, 1020, 1019), (140, 139, 700, 862), (702, 139, 142, 703), (30, 29, 39, 38), (1066, 1065, 1079, 1078), (786, 785, 779, 780), (1452, 1453, 891, 63), (1029, 969, 888, 968), (1203, 1195, 755, 745), (30, 864, 863, 27), (1453, 1029, 968, 891), (1068, 787, 790, 1060), (1069, 757, 760, 1071), (871, 29, 28, 874), (1082, 1150, 1149, 1083), (756, 755, 773, 774), (758, 757, 793, 792), (1081, 1080, 1058, 1057), (1008, 970, 1012, 1010), (803, 1205, 778, 804), (972, 1452, 63, 66), (748, 791, 1205, 749), (1082, 1080, 1064, 1063), (140, 876, 34, 141), (970, 969, 1031, 1012), (803, 802, 815, 799), (736, 796, 1204, 737), (788, 787, 795, 794), (1068, 1081, 1057, 1067), (818, 706, 811, 813), (876, 923, 36, 34), (702, 701, 697, 698), (1150, 1065, 1041, 1149), (871, 816, 696, 872), (812, 1204, 784, 810), (1202, 1201, 785, 732), (684, 816, 689, 685), (684, 662, 693, 694), (817, 661, 802, 805), (1009, 1008, 1010, 1011), (812, 811, 819, 814), (1021, 1009, 1011, 1020), (1069, 1066, 1078, 1070), (451, 1468, 391, 437), (60, 971, 52, 51), (818, 649, 646, 697), (711, 710, 709, 674), (657, 656, 655, 654), (782, 781, 780, 767), (661, 660, 815, 802), (776, 775, 774, 761), (736, 735, 734, 733), (706, 705, 819, 811), (648, 665, 687, 647), (649, 648, 647, 646), (747, 742, 724, 723), (796, 781, 784, 1204), (796, 736, 733, 786), (656, 705, 704, 655), (710, 660, 663, 709), (1202, 1197, 763, 789), (817, 657, 654, 693), (665, 664, 673, 687), (664, 711, 674, 673), (661, 817, 693, 662), (741, 720, 717, 740), (706, 818, 697, 701), (791, 775, 778, 1205), (742, 741, 740, 724), (1196, 1194, 792, 764), (719, 782, 767, 718), (720, 719, 718, 717), (1195, 1194, 773, 755), (748, 747, 723, 746), (735, 776, 761, 734), (1195, 1203, 759, 758), (1197, 1196, 764, 763), (791, 748, 746, 756), (1201, 1202, 789, 788), (1192, 1199, 769, 752), (1190, 1193, 751, 728), (1201, 1200, 779, 785), (1193, 1192, 752, 751), (1199, 1198, 770, 769), (1203, 1191, 727, 759), (1191, 1190, 728, 727), (1198, 1200, 794, 770)])
me_female_body_basemesh.materials.append(mat_basemesh)
me_female_body_basemesh.use_remesh_preserve_volume = False
me_female_body_basemesh.use_remesh_preserve_attributes = False
me_female_body_basemesh.use_mirror_vertex_groups = False
me_female_body_basemesh.update()

# ---- objects
ob_female_body_basemesh = bpy.data.objects.new('female_body_basemesh', me_female_body_basemesh)

# ---- transforms, parenting, visibility, modifiers, constraints
ob_female_body_basemesh.location = (0.0, 0.0, 4.7)
ob_female_body_basemesh.rotation_euler = (6.283, -0.0, 0.0)
ob_female_body_basemesh.lineart.crease_threshold = 0.0
_m = ob_female_body_basemesh.modifiers.new('Mirror', 'MIRROR')
_m.use_clip = True
_m = ob_female_body_basemesh.modifiers.new('Subsurf', 'SUBSURF')
_m.uv_smooth = 'PRESERVE_CORNERS'
_m.quality = 2
_m.levels = 0

# ---- collection membership
col_collection_1.objects.link(ob_female_body_basemesh)

# ---- scene / render settings (as saved in the file)
scene.frame_start = 1; scene.frame_end = 250; scene.frame_set(1)
scene.render.engine = 'BLENDER_EEVEE_NEXT'
scene.render.image_settings.color_mode = 'RGB'
scene.render.image_settings.compression = 90
scene.render.resolution_x = 800
scene.render.resolution_y = 800
scene.render.dither_intensity = 0.0
scene.render.bake_margin = 2
scene.render.bake_bias = 0.0
scene.cycles.use_denoising = False
scene.cycles.samples = 10
scene.cycles.sampling_pattern = 'TABULATED_SOBOL'
scene.cycles.light_sampling_threshold = 0.0
scene.cycles.use_adaptive_sampling = False
scene.cycles.use_light_tree = False
scene.cycles.blur_glossy = 0.0
scene.cycles.volume_bounces = 1
scene.cycles.pixel_filter_type = 'GAUSSIAN'
scene.cycles.sample_clamp_indirect = 0.0
scene.view_settings.view_transform = 'Standard'
bpy.context.view_layer.update()

# ---- added for rendering (the .blend has no active camera and no usable light): camera, sun + grey world if the file has none
cam_auto = bpy.data.cameras.new('AutoCamera')
cam_auto.lens = 50.0
cam_auto.sensor_width = 36.0
cam_auto.clip_end = 1000.0
ob_auto_camera = bpy.data.objects.new('AutoCamera', cam_auto)
scene.collection.objects.link(ob_auto_camera)
ob_auto_camera.location = (8.89905, -10.6164, 11.0055)
ob_auto_camera.rotation_euler = (1.09748, -7.21219e-08, 0.694738)
scene.camera = ob_auto_camera
light_auto_sun = bpy.data.lights.new('AutoSun', 'SUN')
light_auto_sun.energy = 3.0
light_auto_sun.angle = 0.0523599
ob_auto_sun = bpy.data.objects.new('AutoSun', light_auto_sun)
scene.collection.objects.link(ob_auto_sun)
ob_auto_sun.rotation_euler = (0.872665, 0.174533, 0.523599)
if scene.world is None:
    world_auto = bpy.data.worlds.new('AutoWorld')
    world_auto.color = (0.3, 0.3, 0.3)
    scene.world = world_auto
bpy.context.view_layer.update()
